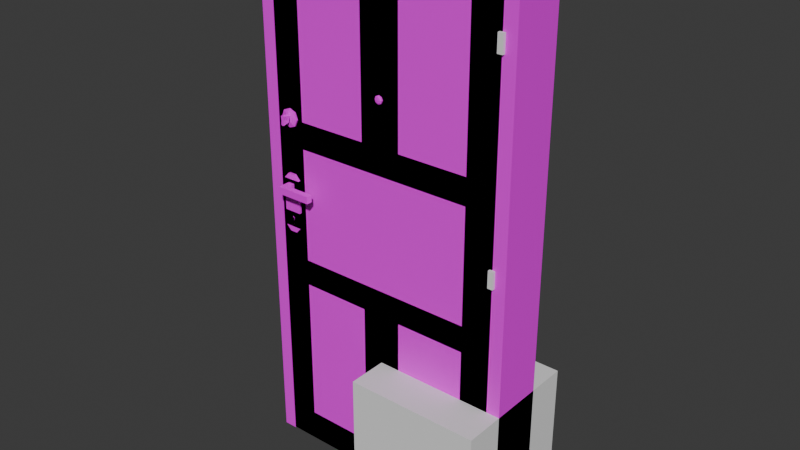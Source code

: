 # Source: doors.blend  (saved by Blender 4.3.32; exported with 4.5.12 LTS)
import bpy
from mathutils import Matrix  # noqa: F401  (used for matrix-valued properties, if any)

bpy.ops.wm.read_factory_settings(use_empty=True)
scene = bpy.context.scene
scene.name = 'Scene'

# ---- collections
col_references = bpy.data.collections.new('References'); scene.collection.children.link(col_references)
col_parts = bpy.data.collections.new('Parts'); scene.collection.children.link(col_parts)
col_export_ready = bpy.data.collections.new('Export Ready'); scene.collection.children.link(col_export_ready)

# ---- images (referenced by path relative to the original .blend; pixels are not part of the script)
import os
ASSET_DIR = os.environ.get("B2B_ASSET_DIR", "")  # directory of the original .blend (textures are referenced by path, not embedded)
HERE = os.path.dirname(os.path.abspath(__file__))  # packed textures are extracted next to this script under _unpacked/

def load_image(name, relpath, width, height, colorspace="sRGB"):
    """Load a texture the original file referenced (path relative to the .blend, or extracted next to this script)."""
    p = next((c for c in (os.path.join(HERE, relpath), os.path.join(ASSET_DIR, relpath)) if relpath and os.path.exists(c)), "")
    if p:
        img = bpy.data.images.load(p, check_existing=True)
        img.name = name
    else:  # same state as the original file: an image datablock whose file is absent (Cycles renders it pink)
        img = bpy.data.images.new(name, width, height)
        img.source = "FILE"
        img.filepath = "//" + (relpath or name)
    img.colorspace_settings.name = colorspace
    return img
img_pcity_common_palette_png = load_image('pcity_common_palette.png', 'pcity_common_palette.png', 1024, 1024, 'sRGB')

# ---- materials (node trees are filled in below, after node groups)
mat_material = bpy.data.materials.new('Material')

# ---- material node trees
mat_material.use_nodes = True; mat_material.node_tree.nodes.clear()
_N = mat_material.node_tree.nodes; _L = mat_material.node_tree.links
n0 = _N.new('ShaderNodeBsdfPrincipled'); n0.name = 'Principled BSDF'; n0.location = (10, 300)
n1 = _N.new('ShaderNodeOutputMaterial'); n1.name = 'Material Output'; n1.location = (300, 300)
n2 = _N.new('ShaderNodeTexImage'); n2.name = 'Image Texture'; n2.location = (-329, 196)
n2.image = img_pcity_common_palette_png
n2.interpolation = 'Closest'
_L.new(n0.outputs[0], n1.inputs[0])
_L.new(n2.outputs[0], n0.inputs[0])
n1.is_active_output = True

# ---- world
world_world = bpy.data.worlds.new('World'); scene.world = world_world
world_world.use_nodes = True; world_world.node_tree.nodes.clear()
_N = world_world.node_tree.nodes; _L = world_world.node_tree.links
n0 = _N.new('ShaderNodeOutputWorld'); n0.name = 'World Output'; n0.location = (300, 300)
n1 = _N.new('ShaderNodeBackground'); n1.name = 'Background'; n1.location = (10, 300)
n1.inputs[0].default_value = (0.05088, 0.05088, 0.05088, 1.0)
_L.new(n1.outputs[0], n0.inputs[0])
n0.is_active_output = True
world_world.color = (0.05088, 0.05088, 0.05088)
world_world.sun_shadow_jitter_overblur = 0.0

# ---- meshes
me_cube_001 = bpy.data.meshes.new('Cube.001')
me_cube_001.from_pydata([(-0.5, -0.5, -0.5), (-0.5, -0.5, 0.5), (-0.5, 0.5, -0.5), (-0.5, 0.5, 0.5), (0.5, -0.5, -0.5), (0.5, -0.5, 0.5), (0.5, 0.5, -0.5), (0.5, 0.5, 0.5)], [], [(0, 1, 3, 2), (2, 3, 7, 6), (6, 7, 5, 4), (4, 5, 1, 0), (2, 6, 4, 0), (7, 3, 1, 5)])
_uv = me_cube_001.uv_layers.new(name='UVMap')
_uv.uv.foreach_set('vector', [0.375, 0.0, 0.625, 0.0, 0.625, 0.25, 0.375, 0.25, 0.375, 0.25, 0.625, 0.25, 0.625, 0.5, 0.375, 0.5, 0.375, 0.5, 0.625, 0.5, 0.625, 0.75, 0.375, 0.75, 0.375, 0.75, 0.625, 0.75, 0.625, 1.0, 0.375, 1.0, 0.125, 0.5, 0.375, 0.5, 0.375, 0.75, 0.125, 0.75, 0.625, 0.5, 0.875, 0.5, 0.875, 0.75, 0.625, 0.75])
me_cube_001.update()
me_cube_004 = bpy.data.meshes.new('Cube.004')
me_cube_004.from_pydata([(-1.07, -0.1923, -0.1291), (-1.07, -0.1923, 3.129), (-1.07, -0.06051, -0.1291), (-1.07, -0.06051, 3.129), (0.07002, -0.1923, -0.1291), (0.07002, -0.1923, 3.129), (0.07002, -0.06051, -0.1291), (0.07002, -0.06051, 3.129), (-1.396, -0.2011, -0.4914), (-1.396, -0.2011, 3.391), (-1.396, -0.05173, 3.391), (-1.396, -0.05173, -0.4914), (0.396, -0.05173, -0.4914), (0.396, -0.05173, 3.391), (0.396, -0.2011, 3.391), (0.396, -0.2011, -0.4914), (-1.396, -0.2011, 0.8757), (-1.396, -0.2011, 2.124), (-1.396, -0.05173, 2.124), (-1.396, -0.05173, 0.8757), (0.396, -0.05173, 2.124), (0.396, -0.05173, 0.8757), (0.396, -0.2011, 2.124), (0.396, -0.2011, 0.8757), (-1.07, -0.1923, 0.7513), (-1.07, -0.1923, 2.248), (-1.07, -0.06051, 2.248), (-1.07, -0.06051, 0.7513), (0.07002, -0.06051, 2.248), (0.07002, -0.06051, 0.7513), (0.07002, -0.1923, 2.248), (0.07002, -0.1923, 0.7513), (-0.3485, -0.05173, -0.4914), (-0.6515, -0.05173, -0.4914), (-0.6515, -0.05173, 3.391), (-0.3485, -0.05173, 3.391), (-0.6515, -0.2011, -0.4914), (-0.3485, -0.2011, -0.4914), (-0.3485, -0.2011, 3.391), (-0.6515, -0.2011, 3.391), (-0.2366, -0.06051, -0.1291), (-0.7634, -0.06051, -0.1291), (-0.7634, -0.06051, 3.129), (-0.2366, -0.06051, 3.129), (-0.7634, -0.1923, -0.1291), (-0.2366, -0.1923, -0.1291), (-0.2366, -0.1923, 3.129), (-0.7634, -0.1923, 3.129), (-0.2366, -0.1923, 0.7513), (-0.7634, -0.1923, 0.7513), (-0.2366, -0.1923, 2.248), (-0.7634, -0.1923, 2.248), (-0.7634, -0.06051, 0.7513), (-0.2366, -0.06051, 0.7513), (-0.7634, -0.06051, 2.248), (-0.2366, -0.06051, 2.248), (-1.396, -0.2011, 1.073), (-1.396, -0.2011, 1.927), (-1.396, -0.05173, 1.927), (-1.396, -0.05173, 1.073), (0.396, -0.05173, 1.927), (0.396, -0.05173, 1.073), (0.396, -0.2011, 1.927), (0.396, -0.2011, 1.073), (-1.07, -0.1923, 1.197), (-1.07, -0.1923, 1.802), (-1.07, -0.06051, 1.802), (-1.07, -0.06051, 1.197), (0.07002, -0.06051, 1.802), (0.07002, -0.06051, 1.197), (0.07002, -0.1923, 1.802), (0.07002, -0.1923, 1.197), (-0.6515, -0.06051, 1.802), (-0.6515, -0.06051, 1.197), (-0.3485, -0.06051, 1.802), (-0.3485, -0.06051, 1.197), (-0.3485, -0.1923, 1.802), (-0.3485, -0.1923, 1.197), (-0.6515, -0.1923, 1.802), (-0.6515, -0.1923, 1.197), (-1.182, -0.2011, 2.124), (-1.182, -0.2011, 3.253), (-1.182, -0.05173, 0.8757), (-1.182, -0.05173, -0.2535), (-0.6515, -0.05173, -0.2535), (-0.3485, -0.05173, 3.253), (0.182, -0.05173, 3.253), (0.182, -0.05173, 0.8757), (0.182, -0.05173, -0.2535), (0.182, -0.2011, 0.8757), (0.182, -0.2011, -0.2535), (-0.3485, -0.2011, -0.2535), (-0.6515, -0.2011, 3.253), (-1.182, -0.2011, -0.2535), (-1.182, -0.2011, 0.8757), (-1.182, -0.05173, 3.253), (-1.182, -0.05173, 2.124), (0.182, -0.05173, 2.124), (0.182, -0.2011, 3.253), (0.182, -0.2011, 2.124), (-0.6515, -0.2011, 0.8757), (-0.6515, -0.2011, 2.124), (-0.3485, -0.05173, 0.8757), (-0.3485, -0.05173, 2.124), (-0.3485, -0.05173, -0.2535), (-0.6515, -0.05173, 3.253), (-0.6515, -0.2011, -0.2535), (-0.3485, -0.2011, 3.253), (-0.3485, -0.2011, 0.8757), (-0.3485, -0.2011, 2.124), (-0.6515, -0.05173, 0.8757), (-0.6515, -0.05173, 2.124), (-1.182, -0.2011, 1.073), (-1.182, -0.2011, 1.927), (-1.182, -0.05173, 1.927), (-1.182, -0.05173, 1.073), (0.182, -0.05173, 1.927), (0.182, -0.05173, 1.073), (0.182, -0.2011, 1.927), (0.182, -0.2011, 1.073), (-0.3485, -0.2011, 1.073), (-0.6515, -0.2011, 1.073), (-0.3485, -0.2011, 1.927), (-0.6515, -0.2011, 1.927), (-0.6515, -0.05173, 1.073), (-0.3485, -0.05173, 1.073), (-0.6515, -0.05173, 1.927), (-0.3485, -0.05173, 1.927), (-1.124, -0.1769, 2.188), (-1.124, -0.1769, 3.189), (-1.124, -0.07592, 0.8117), (-1.124, -0.07592, -0.1896), (-0.709, -0.07592, -0.1896), (-0.291, -0.07592, 3.189), (0.1244, -0.07592, 3.189), (0.1244, -0.07592, 0.8117), (0.1244, -0.07592, -0.1896), (0.1244, -0.1769, 0.8117), (0.1244, -0.1769, -0.1896), (-0.291, -0.1769, -0.1896), (-0.709, -0.1769, 3.189), (-1.124, -0.1769, -0.1896), (-1.124, -0.1769, 0.8117), (-1.124, -0.07592, 3.189), (-1.124, -0.07592, 2.188), (0.1244, -0.07592, 2.188), (0.1244, -0.1769, 3.189), (0.1244, -0.1769, 2.188), (-0.709, -0.1769, 0.8117), (-0.709, -0.1769, 2.188), (-0.291, -0.07592, 0.8117), (-0.291, -0.07592, 2.188), (-0.291, -0.07592, -0.1896), (-0.709, -0.07592, 3.189), (-0.709, -0.1769, -0.1896), (-0.291, -0.1769, 3.189), (-0.291, -0.1769, 0.8117), (-0.291, -0.1769, 2.188), (-0.709, -0.07592, 0.8117), (-0.709, -0.07592, 2.188), (-1.124, -0.1769, 1.137), (-1.124, -0.1769, 1.863), (-1.124, -0.07592, 1.863), (-1.124, -0.07592, 1.137), (0.1244, -0.07592, 1.863), (0.1244, -0.07592, 1.137), (0.1244, -0.1769, 1.863), (0.1244, -0.1769, 1.137), (-0.3485, -0.1769, 1.137), (-0.6515, -0.1769, 1.137), (-0.3485, -0.1769, 1.863), (-0.6515, -0.1769, 1.863), (-0.6515, -0.07592, 1.137), (-0.3485, -0.07592, 1.137), (-0.6515, -0.07592, 1.863), (-0.3485, -0.07592, 1.863)], [], [(17, 9, 10, 18), (55, 43, 7, 28), (20, 13, 14, 22), (51, 47, 1, 25), (32, 12, 15, 37), (34, 10, 9, 39), (80, 81, 9, 17), (82, 83, 11, 19), (104, 88, 12, 32), (105, 95, 10, 34), (97, 86, 13, 20), (89, 90, 15, 23), (106, 93, 8, 36), (107, 98, 14, 38), (98, 99, 22, 14), (119, 89, 23, 63), (88, 87, 21, 12), (116, 97, 20, 60), (95, 96, 18, 10), (115, 82, 19, 59), (93, 94, 16, 8), (113, 80, 17, 57), (44, 49, 24, 0), (123, 101, 80, 113), (12, 21, 23, 15), (60, 20, 22, 62), (40, 53, 29, 6), (127, 103, 97, 116), (8, 16, 19, 11), (57, 17, 18, 58), (114, 96, 111, 126), (126, 111, 103, 127), (2, 27, 52, 41), (84, 110, 102, 104), (118, 99, 109, 122), (122, 109, 101, 123), (4, 31, 48, 45), (91, 108, 100, 106), (81, 92, 39, 9), (92, 107, 38, 39), (90, 91, 37, 15), (91, 106, 36, 37), (86, 85, 35, 13), (85, 105, 34, 35), (83, 84, 33, 11), (84, 104, 32, 33), (13, 35, 38, 14), (35, 34, 39, 38), (11, 33, 36, 8), (33, 32, 37, 36), (30, 5, 46, 50), (109, 107, 92, 101), (26, 3, 42, 54), (111, 105, 85, 103), (108, 120, 121, 100), (89, 119, 120, 108), (110, 124, 125, 102), (82, 115, 124, 110), (16, 56, 59, 19), (56, 57, 58, 59), (102, 125, 117, 87), (72, 74, 68, 69, 75, 73, 67, 66), (21, 61, 63, 23), (61, 60, 62, 63), (100, 121, 112, 94), (76, 78, 65, 64, 79, 77, 71, 70), (94, 112, 56, 16), (112, 113, 57, 56), (96, 114, 58, 18), (114, 115, 59, 58), (87, 117, 61, 21), (117, 116, 60, 61), (99, 118, 62, 22), (118, 119, 63, 62), (128, 129, 81, 80), (130, 131, 83, 82), (131, 132, 84, 83), (134, 133, 85, 86), (136, 135, 87, 88), (137, 138, 90, 89), (138, 139, 91, 90), (129, 140, 92, 81), (141, 142, 94, 93), (143, 144, 96, 95), (145, 134, 86, 97), (146, 147, 99, 98), (142, 148, 100, 94), (149, 128, 80, 101), (135, 150, 102, 87), (151, 145, 97, 103), (152, 136, 88, 104), (153, 143, 95, 105), (154, 141, 93, 106), (155, 146, 98, 107), (156, 137, 89, 108), (147, 157, 109, 99), (158, 130, 82, 110), (144, 159, 111, 96), (132, 158, 110, 84), (150, 152, 104, 102), (139, 156, 108, 91), (148, 154, 106, 100), (157, 155, 107, 109), (140, 149, 101, 92), (159, 153, 105, 111), (133, 151, 103, 85), (160, 161, 113, 112), (162, 163, 115, 114), (165, 164, 116, 117), (166, 167, 119, 118), (168, 169, 121, 120), (171, 170, 122, 123), (167, 168, 120, 119), (170, 166, 118, 122), (172, 173, 125, 124), (175, 174, 126, 127), (163, 172, 124, 115), (174, 162, 114, 126), (173, 165, 117, 125), (164, 175, 127, 116), (169, 160, 112, 121), (161, 171, 123, 113), (25, 1, 129, 128), (27, 2, 131, 130), (2, 41, 132, 131), (7, 43, 133, 134), (6, 29, 135, 136), (31, 4, 138, 137), (4, 45, 139, 138), (1, 47, 140, 129), (0, 24, 142, 141), (3, 26, 144, 143), (28, 7, 134, 145), (5, 30, 147, 146), (24, 49, 148, 142), (51, 25, 128, 149), (29, 53, 150, 135), (55, 28, 145, 151), (40, 6, 136, 152), (42, 3, 143, 153), (44, 0, 141, 154), (46, 5, 146, 155), (48, 31, 137, 156), (30, 50, 157, 147), (52, 27, 130, 158), (26, 54, 159, 144), (41, 52, 158, 132), (53, 40, 152, 150), (45, 48, 156, 139), (49, 44, 154, 148), (50, 46, 155, 157), (47, 51, 149, 140), (54, 42, 153, 159), (43, 55, 151, 133), (64, 65, 161, 160), (66, 67, 163, 162), (69, 68, 164, 165), (70, 71, 167, 166), (77, 79, 169, 168), (78, 76, 170, 171), (71, 77, 168, 167), (76, 70, 166, 170), (73, 75, 173, 172), (74, 72, 174, 175), (67, 73, 172, 163), (72, 66, 162, 174), (75, 69, 165, 173), (68, 74, 175, 164), (79, 64, 160, 169), (65, 78, 171, 161)])
_uv = me_cube_004.uv_layers.new(name='UVMap')
_uv.uv.foreach_set('vector', [0.4895, 0.5542, 0.4895, 0.5675, 0.488, 0.5675, 0.488, 0.5542, 0.4753, 0.5556, 0.4753, 0.5641, 0.472, 0.5641, 0.472, 0.5556, 0.491, 0.5542, 0.491, 0.5675, 0.4895, 0.5675, 0.4895, 0.5542, 0.4556, 0.5556, 0.4556, 0.5641, 0.4523, 0.5641, 0.4523, 0.5556, 0.4925, 0.54, 0.4925, 0.5481, 0.491, 0.5481, 0.491, 0.54, 0.491, 0.5562, 0.491, 0.5481, 0.4925, 0.5481, 0.4925, 0.5562, 0.451, 0.5543, 0.451, 0.5654, 0.4486, 0.5678, 0.4487, 0.5543, 0.4856, 0.5421, 0.4857, 0.531, 0.488, 0.5287, 0.488, 0.5421, 0.4765, 0.531, 0.4707, 0.531, 0.4684, 0.5287, 0.4765, 0.5287, 0.4798, 0.5654, 0.4857, 0.5654, 0.488, 0.5678, 0.4798, 0.5678, 0.4707, 0.5543, 0.4707, 0.5654, 0.4683, 0.5677, 0.4684, 0.5543, 0.4659, 0.5421, 0.4659, 0.531, 0.4683, 0.5287, 0.4682, 0.5421, 0.4568, 0.531, 0.451, 0.531, 0.4486, 0.5287, 0.4568, 0.5287, 0.4601, 0.5654, 0.466, 0.5654, 0.4683, 0.5677, 0.4601, 0.5678, 0.466, 0.5654, 0.4659, 0.5543, 0.4682, 0.5543, 0.4683, 0.5677, 0.4659, 0.544, 0.4659, 0.5421, 0.4682, 0.5421, 0.4682, 0.544, 0.4707, 0.531, 0.4707, 0.5421, 0.4684, 0.5421, 0.4684, 0.5287, 0.4707, 0.5524, 0.4707, 0.5543, 0.4684, 0.5543, 0.4684, 0.5524, 0.4857, 0.5654, 0.4857, 0.5543, 0.488, 0.5543, 0.488, 0.5678, 0.4856, 0.544, 0.4856, 0.5421, 0.488, 0.5421, 0.488, 0.544, 0.451, 0.531, 0.451, 0.5421, 0.4487, 0.5421, 0.4486, 0.5287, 0.451, 0.5524, 0.451, 0.5543, 0.4487, 0.5543, 0.4487, 0.5524, 0.4555, 0.5323, 0.4555, 0.5408, 0.4523, 0.5408, 0.4522, 0.5323, 0.4568, 0.5525, 0.4568, 0.5544, 0.451, 0.5543, 0.451, 0.5524, 0.491, 0.5287, 0.491, 0.542, 0.4895, 0.542, 0.4895, 0.5287, 0.491, 0.5523, 0.491, 0.5542, 0.4895, 0.5542, 0.4895, 0.5523, 0.4753, 0.5323, 0.4753, 0.5408, 0.472, 0.5408, 0.472, 0.5323, 0.4765, 0.5525, 0.4765, 0.5544, 0.4707, 0.5543, 0.4707, 0.5524, 0.4895, 0.5287, 0.4895, 0.542, 0.488, 0.542, 0.488, 0.5287, 0.4895, 0.5523, 0.4895, 0.5542, 0.488, 0.5542, 0.488, 0.5523, 0.4856, 0.5524, 0.4857, 0.5543, 0.4798, 0.5544, 0.4798, 0.5525, 0.4798, 0.5525, 0.4798, 0.5544, 0.4765, 0.5544, 0.4765, 0.5525, 0.4844, 0.5323, 0.4844, 0.5408, 0.4811, 0.5408, 0.4811, 0.5323, 0.4798, 0.531, 0.4798, 0.542, 0.4766, 0.542, 0.4765, 0.531, 0.4659, 0.5524, 0.4659, 0.5543, 0.4601, 0.5544, 0.4601, 0.5525, 0.4601, 0.5525, 0.4601, 0.5544, 0.4568, 0.5544, 0.4568, 0.5525, 0.4647, 0.5323, 0.4646, 0.5408, 0.4614, 0.5408, 0.4614, 0.5323, 0.4601, 0.531, 0.4601, 0.5421, 0.4568, 0.542, 0.4568, 0.531, 0.451, 0.5654, 0.4568, 0.5654, 0.4568, 0.5678, 0.4486, 0.5678, 0.4568, 0.5654, 0.4601, 0.5654, 0.4601, 0.5678, 0.4568, 0.5678, 0.4659, 0.531, 0.4601, 0.531, 0.4601, 0.5287, 0.4683, 0.5287, 0.4601, 0.531, 0.4568, 0.531, 0.4568, 0.5287, 0.4601, 0.5287, 0.4707, 0.5654, 0.4765, 0.5654, 0.4765, 0.5678, 0.4683, 0.5677, 0.4765, 0.5654, 0.4798, 0.5654, 0.4798, 0.5678, 0.4765, 0.5678, 0.4857, 0.531, 0.4798, 0.531, 0.4798, 0.5287, 0.488, 0.5287, 0.4798, 0.531, 0.4765, 0.531, 0.4765, 0.5287, 0.4798, 0.5287, 0.491, 0.5676, 0.491, 0.5595, 0.4925, 0.5595, 0.4925, 0.5676, 0.491, 0.5595, 0.491, 0.5562, 0.4925, 0.5562, 0.4925, 0.5595, 0.4925, 0.5287, 0.4925, 0.5368, 0.491, 0.5368, 0.491, 0.5287, 0.4925, 0.5368, 0.4925, 0.54, 0.491, 0.54, 0.491, 0.5368, 0.4647, 0.5556, 0.4647, 0.5641, 0.4614, 0.5641, 0.4614, 0.5556, 0.4601, 0.5544, 0.4601, 0.5654, 0.4568, 0.5654, 0.4568, 0.5544, 0.4844, 0.5556, 0.4844, 0.5641, 0.4811, 0.5641, 0.4811, 0.5556, 0.4798, 0.5544, 0.4798, 0.5654, 0.4765, 0.5654, 0.4765, 0.5544, 0.4601, 0.5421, 0.4601, 0.544, 0.4568, 0.544, 0.4568, 0.542, 0.4659, 0.5421, 0.4659, 0.544, 0.4601, 0.544, 0.4601, 0.5421, 0.4798, 0.542, 0.4798, 0.544, 0.4766, 0.544, 0.4766, 0.542, 0.4856, 0.5421, 0.4856, 0.544, 0.4798, 0.544, 0.4798, 0.542, 0.4895, 0.542, 0.4895, 0.5439, 0.488, 0.5439, 0.488, 0.542, 0.4895, 0.5439, 0.4895, 0.5523, 0.488, 0.5523, 0.488, 0.5439, 0.4766, 0.542, 0.4766, 0.544, 0.4708, 0.544, 0.4707, 0.5421, 0.4798, 0.5512, 0.4765, 0.5512, 0.472, 0.5511, 0.472, 0.5453, 0.4766, 0.5452, 0.4798, 0.5452, 0.4844, 0.5453, 0.4844, 0.5511, 0.491, 0.542, 0.491, 0.5439, 0.4895, 0.5439, 0.4895, 0.542, 0.491, 0.5439, 0.491, 0.5523, 0.4895, 0.5523, 0.4895, 0.5439, 0.4568, 0.542, 0.4568, 0.544, 0.451, 0.544, 0.451, 0.5421, 0.4601, 0.5512, 0.4568, 0.5512, 0.4523, 0.5511, 0.4523, 0.5453, 0.4568, 0.5452, 0.4601, 0.5452, 0.4646, 0.5453, 0.4646, 0.5511, 0.451, 0.5421, 0.451, 0.544, 0.4487, 0.544, 0.4487, 0.5421, 0.451, 0.544, 0.451, 0.5524, 0.4487, 0.5524, 0.4487, 0.544, 0.4857, 0.5543, 0.4856, 0.5524, 0.488, 0.5524, 0.488, 0.5543, 0.4856, 0.5524, 0.4856, 0.544, 0.488, 0.544, 0.488, 0.5524, 0.4707, 0.5421, 0.4708, 0.544, 0.4684, 0.544, 0.4684, 0.5421, 0.4708, 0.544, 0.4707, 0.5524, 0.4684, 0.5524, 0.4684, 0.544, 0.4659, 0.5543, 0.4659, 0.5524, 0.4682, 0.5524, 0.4682, 0.5543, 0.4659, 0.5524, 0.4659, 0.544, 0.4682, 0.544, 0.4682, 0.5524, 0.4517, 0.555, 0.4516, 0.5647, 0.451, 0.5654, 0.451, 0.5543, 0.485, 0.5414, 0.485, 0.5317, 0.4857, 0.531, 0.4856, 0.5421, 0.485, 0.5317, 0.4805, 0.5317, 0.4798, 0.531, 0.4857, 0.531, 0.4714, 0.5647, 0.4759, 0.5647, 0.4765, 0.5654, 0.4707, 0.5654, 0.4714, 0.5317, 0.4714, 0.5414, 0.4707, 0.5421, 0.4707, 0.531, 0.4652, 0.5414, 0.4653, 0.5317, 0.4659, 0.531, 0.4659, 0.5421, 0.4653, 0.5317, 0.4608, 0.5317, 0.4601, 0.531, 0.4659, 0.531, 0.4516, 0.5647, 0.4562, 0.5648, 0.4568, 0.5654, 0.451, 0.5654, 0.4516, 0.5317, 0.4517, 0.5414, 0.451, 0.5421, 0.451, 0.531, 0.485, 0.5648, 0.485, 0.555, 0.4857, 0.5543, 0.4857, 0.5654, 0.4714, 0.555, 0.4714, 0.5647, 0.4707, 0.5654, 0.4707, 0.5543, 0.4653, 0.5647, 0.4653, 0.555, 0.4659, 0.5543, 0.466, 0.5654, 0.4517, 0.5414, 0.4561, 0.5414, 0.4568, 0.542, 0.451, 0.5421, 0.4562, 0.555, 0.4517, 0.555, 0.451, 0.5543, 0.4568, 0.5544, 0.4714, 0.5414, 0.4759, 0.5414, 0.4766, 0.542, 0.4707, 0.5421, 0.4759, 0.555, 0.4714, 0.555, 0.4707, 0.5543, 0.4765, 0.5544, 0.4759, 0.5317, 0.4714, 0.5317, 0.4707, 0.531, 0.4765, 0.531, 0.4805, 0.5647, 0.485, 0.5648, 0.4857, 0.5654, 0.4798, 0.5654, 0.4561, 0.5317, 0.4516, 0.5317, 0.451, 0.531, 0.4568, 0.531, 0.4608, 0.5647, 0.4653, 0.5647, 0.466, 0.5654, 0.4601, 0.5654, 0.4608, 0.5414, 0.4652, 0.5414, 0.4659, 0.5421, 0.4601, 0.5421, 0.4653, 0.555, 0.4608, 0.555, 0.4601, 0.5544, 0.4659, 0.5543, 0.4805, 0.5414, 0.485, 0.5414, 0.4856, 0.5421, 0.4798, 0.542, 0.485, 0.555, 0.4805, 0.555, 0.4798, 0.5544, 0.4857, 0.5543, 0.4805, 0.5317, 0.4805, 0.5414, 0.4798, 0.542, 0.4798, 0.531, 0.4759, 0.5414, 0.4759, 0.5317, 0.4765, 0.531, 0.4766, 0.542, 0.4608, 0.5317, 0.4608, 0.5414, 0.4601, 0.5421, 0.4601, 0.531, 0.4561, 0.5414, 0.4561, 0.5317, 0.4568, 0.531, 0.4568, 0.542, 0.4608, 0.555, 0.4608, 0.5647, 0.4601, 0.5654, 0.4601, 0.5544, 0.4562, 0.5648, 0.4562, 0.555, 0.4568, 0.5544, 0.4568, 0.5654, 0.4805, 0.555, 0.4805, 0.5647, 0.4798, 0.5654, 0.4798, 0.5544, 0.4759, 0.5647, 0.4759, 0.555, 0.4765, 0.5544, 0.4765, 0.5654, 0.4517, 0.5447, 0.4517, 0.5517, 0.451, 0.5524, 0.451, 0.544, 0.485, 0.5517, 0.485, 0.5447, 0.4856, 0.544, 0.4856, 0.5524, 0.4714, 0.5447, 0.4714, 0.5517, 0.4707, 0.5524, 0.4708, 0.544, 0.4652, 0.5517, 0.4652, 0.5447, 0.4659, 0.544, 0.4659, 0.5524, 0.4601, 0.5446, 0.4568, 0.5446, 0.4568, 0.544, 0.4601, 0.544, 0.4568, 0.5518, 0.4601, 0.5518, 0.4601, 0.5525, 0.4568, 0.5525, 0.4652, 0.5447, 0.4601, 0.5446, 0.4601, 0.544, 0.4659, 0.544, 0.4601, 0.5518, 0.4652, 0.5517, 0.4659, 0.5524, 0.4601, 0.5525, 0.4798, 0.5446, 0.4766, 0.5446, 0.4766, 0.544, 0.4798, 0.544, 0.4765, 0.5518, 0.4798, 0.5518, 0.4798, 0.5525, 0.4765, 0.5525, 0.485, 0.5447, 0.4798, 0.5446, 0.4798, 0.544, 0.4856, 0.544, 0.4798, 0.5518, 0.485, 0.5517, 0.4856, 0.5524, 0.4798, 0.5525, 0.4766, 0.5446, 0.4714, 0.5447, 0.4708, 0.544, 0.4766, 0.544, 0.4714, 0.5517, 0.4765, 0.5518, 0.4765, 0.5525, 0.4707, 0.5524, 0.4568, 0.5446, 0.4517, 0.5447, 0.451, 0.544, 0.4568, 0.544, 0.4517, 0.5517, 0.4568, 0.5518, 0.4568, 0.5525, 0.451, 0.5524, 0.4523, 0.5556, 0.4523, 0.5641, 0.4516, 0.5647, 0.4517, 0.555, 0.4844, 0.5408, 0.4844, 0.5323, 0.485, 0.5317, 0.485, 0.5414, 0.4844, 0.5323, 0.4811, 0.5323, 0.4805, 0.5317, 0.485, 0.5317, 0.472, 0.5641, 0.4753, 0.5641, 0.4759, 0.5647, 0.4714, 0.5647, 0.472, 0.5323, 0.472, 0.5408, 0.4714, 0.5414, 0.4714, 0.5317, 0.4646, 0.5408, 0.4647, 0.5323, 0.4653, 0.5317, 0.4652, 0.5414, 0.4647, 0.5323, 0.4614, 0.5323, 0.4608, 0.5317, 0.4653, 0.5317, 0.4523, 0.5641, 0.4556, 0.5641, 0.4562, 0.5648, 0.4516, 0.5647, 0.4522, 0.5323, 0.4523, 0.5408, 0.4517, 0.5414, 0.4516, 0.5317, 0.4844, 0.5641, 0.4844, 0.5556, 0.485, 0.555, 0.485, 0.5648, 0.472, 0.5556, 0.472, 0.5641, 0.4714, 0.5647, 0.4714, 0.555, 0.4647, 0.5641, 0.4647, 0.5556, 0.4653, 0.555, 0.4653, 0.5647, 0.4523, 0.5408, 0.4555, 0.5408, 0.4561, 0.5414, 0.4517, 0.5414, 0.4556, 0.5556, 0.4523, 0.5556, 0.4517, 0.555, 0.4562, 0.555, 0.472, 0.5408, 0.4753, 0.5408, 0.4759, 0.5414, 0.4714, 0.5414, 0.4753, 0.5556, 0.472, 0.5556, 0.4714, 0.555, 0.4759, 0.555, 0.4753, 0.5323, 0.472, 0.5323, 0.4714, 0.5317, 0.4759, 0.5317, 0.4811, 0.5641, 0.4844, 0.5641, 0.485, 0.5648, 0.4805, 0.5647, 0.4555, 0.5323, 0.4522, 0.5323, 0.4516, 0.5317, 0.4561, 0.5317, 0.4614, 0.5641, 0.4647, 0.5641, 0.4653, 0.5647, 0.4608, 0.5647, 0.4614, 0.5408, 0.4646, 0.5408, 0.4652, 0.5414, 0.4608, 0.5414, 0.4647, 0.5556, 0.4614, 0.5556, 0.4608, 0.555, 0.4653, 0.555, 0.4811, 0.5408, 0.4844, 0.5408, 0.485, 0.5414, 0.4805, 0.5414, 0.4844, 0.5556, 0.4811, 0.5556, 0.4805, 0.555, 0.485, 0.555, 0.4811, 0.5323, 0.4811, 0.5408, 0.4805, 0.5414, 0.4805, 0.5317, 0.4753, 0.5408, 0.4753, 0.5323, 0.4759, 0.5317, 0.4759, 0.5414, 0.4614, 0.5323, 0.4614, 0.5408, 0.4608, 0.5414, 0.4608, 0.5317, 0.4555, 0.5408, 0.4555, 0.5323, 0.4561, 0.5317, 0.4561, 0.5414, 0.4614, 0.5556, 0.4614, 0.5641, 0.4608, 0.5647, 0.4608, 0.555, 0.4556, 0.5641, 0.4556, 0.5556, 0.4562, 0.555, 0.4562, 0.5648, 0.4811, 0.5556, 0.4811, 0.5641, 0.4805, 0.5647, 0.4805, 0.555, 0.4753, 0.5641, 0.4753, 0.5556, 0.4759, 0.555, 0.4759, 0.5647, 0.4523, 0.5453, 0.4523, 0.5511, 0.4517, 0.5517, 0.4517, 0.5447, 0.4844, 0.5511, 0.4844, 0.5453, 0.485, 0.5447, 0.485, 0.5517, 0.472, 0.5453, 0.472, 0.5511, 0.4714, 0.5517, 0.4714, 0.5447, 0.4646, 0.5511, 0.4646, 0.5453, 0.4652, 0.5447, 0.4652, 0.5517, 0.4601, 0.5452, 0.4568, 0.5452, 0.4568, 0.5446, 0.4601, 0.5446, 0.4568, 0.5512, 0.4601, 0.5512, 0.4601, 0.5518, 0.4568, 0.5518, 0.4646, 0.5453, 0.4601, 0.5452, 0.4601, 0.5446, 0.4652, 0.5447, 0.4601, 0.5512, 0.4646, 0.5511, 0.4652, 0.5517, 0.4601, 0.5518, 0.4798, 0.5452, 0.4766, 0.5452, 0.4766, 0.5446, 0.4798, 0.5446, 0.4765, 0.5512, 0.4798, 0.5512, 0.4798, 0.5518, 0.4765, 0.5518, 0.4844, 0.5453, 0.4798, 0.5452, 0.4798, 0.5446, 0.485, 0.5447, 0.4798, 0.5512, 0.4844, 0.5511, 0.485, 0.5517, 0.4798, 0.5518, 0.4766, 0.5452, 0.472, 0.5453, 0.4714, 0.5447, 0.4766, 0.5446, 0.472, 0.5511, 0.4765, 0.5512, 0.4765, 0.5518, 0.4714, 0.5517, 0.4568, 0.5452, 0.4523, 0.5453, 0.4517, 0.5447, 0.4568, 0.5446, 0.4523, 0.5511, 0.4568, 0.5512, 0.4568, 0.5518, 0.4517, 0.5517])
me_cube_004.materials.append(mat_material)
me_cube_004.use_paint_bone_selection = False
me_cube_004.use_paint_mask_vertex = True
me_cube_004.update()
me_cube_007 = bpy.data.meshes.new('Cube.007')
me_cube_007.from_pydata([(-1.296, -0.02572, 1.338), (-1.301, -0.02572, 1.348), (-1.317, -0.221, 1.722), (-1.354, -0.1738, 1.653), (-1.354, -0.07893, 1.653), (-1.317, -0.03178, 1.722), (-1.296, -0.03178, 1.338), (-1.282, -0.02572, 1.338), (-1.277, -0.2271, 1.371), (-1.301, -0.2271, 1.348), (-1.224, -0.221, 1.681), (-1.261, -0.221, 1.722), (-1.261, -0.03178, 1.722), (-1.224, -0.03178, 1.681), (-1.277, -0.03178, 1.348), (-1.296, -0.2271, 1.338), (-1.304, -0.221, 1.391), (-1.274, -0.221, 1.391), (-1.304, -0.03178, 1.391), (-1.282, -0.2271, 1.338), (-1.354, -0.1738, 1.558), (-1.354, -0.07893, 1.558), (-1.224, -0.03178, 1.558), (-1.224, -0.221, 1.558), (-1.354, -0.221, 1.435), (-1.224, -0.221, 1.435), (-1.354, -0.03178, 1.435), (-1.224, -0.03178, 1.435), (-1.224, -0.221, 1.318), (-1.261, -0.221, 1.277), (-1.261, -0.03178, 1.277), (-1.224, -0.03178, 1.318), (-1.317, -0.221, 1.277), (-1.354, -0.1738, 1.346), (-1.354, -0.07893, 1.346), (-1.317, -0.03178, 1.277), (-1.224, -0.221, 1.377), (-1.224, -0.03178, 1.377), (-1.277, -0.2271, 1.348), (-1.277, -0.03178, 1.371), (-1.354, -0.1738, 1.377), (-1.354, -0.07893, 1.377), (-1.301, -0.221, 1.371), (-1.301, -0.03178, 1.371), (-1.289, -0.03178, 1.456), (-1.289, -0.03178, 1.558), (-1.274, -0.02572, 1.391), (-1.289, -0.221, 1.456), (-1.289, -0.221, 1.558), (-1.289, -0.221, 1.401), (-1.289, -0.02572, 1.401), (-1.301, -0.02572, 1.371), (-1.289, -0.03178, 1.401), (-1.274, -0.03178, 1.391), (-1.277, -0.221, 1.348), (-1.282, -0.221, 1.338), (-1.282, -0.03178, 1.338), (-1.304, -0.02572, 1.391), (-1.296, -0.221, 1.338), (-1.301, -0.221, 1.348), (-1.301, -0.03178, 1.348), (-1.301, -0.2271, 1.371), (-1.304, -0.2271, 1.391), (-1.277, -0.221, 1.371), (-1.277, -0.02572, 1.348), (-1.277, -0.02572, 1.371), (-1.274, -0.2271, 1.391), (-1.289, -0.2271, 1.401), (-1.354, -0.221, 1.318), (-1.354, -0.03178, 1.318), (-1.354, -0.03178, 1.681), (-1.354, -0.221, 1.681), (-1.354, -0.221, 1.377), (-1.354, -0.03178, 1.377), (-1.354, -0.221, 1.558), (-1.354, -0.1738, 1.435), (-1.354, -0.03178, 1.558), (-1.354, -0.07893, 1.435), (-1.403, -0.1738, 1.435), (-1.403, -0.07893, 1.435), (-1.403, -0.1738, 1.558), (-1.403, -0.07893, 1.558), (-1.403, -0.1738, 1.377), (-1.403, -0.07893, 1.377), (-1.403, -0.1738, 1.346), (-1.403, -0.07893, 1.346), (-1.403, -0.07893, 1.653), (-1.403, -0.1738, 1.653)], [], [(4, 21, 81, 86), (23, 25, 27, 22), (34, 33, 84, 85), (56, 6, 0, 7), (29, 32, 35, 30), (2, 11, 12, 5), (36, 28, 31, 37), (2, 71, 74, 48, 23, 10, 11), (12, 11, 10, 13), (29, 30, 31, 28), (68, 69, 35, 32), (2, 5, 70, 71), (55, 54, 38, 19), (41, 34, 85, 83), (10, 23, 22, 13), (22, 45, 76, 70, 5, 12, 13), (47, 25, 23, 48), (45, 22, 27, 44), (49, 17, 25, 47), (52, 18, 26, 44), (54, 55, 29, 28), (56, 14, 31, 30), (58, 59, 68, 32), (60, 6, 35, 69), (42, 16, 24, 72), (55, 58, 32, 29), (63, 54, 28, 36), (6, 56, 30, 35), (43, 60, 69, 73), (39, 53, 27, 37), (14, 39, 37, 31), (17, 63, 36, 25), (25, 36, 37, 27), (18, 43, 73, 26), (59, 42, 72, 68), (20, 3, 87, 80), (53, 52, 44, 27), (76, 45, 44, 26), (16, 49, 47, 24), (24, 47, 48, 74), (60, 43, 51, 1), (17, 49, 67, 66), (63, 17, 66, 8), (42, 59, 9, 61), (52, 53, 46, 50), (43, 18, 57, 51), (6, 60, 1, 0), (39, 14, 64, 65), (16, 42, 61, 62), (58, 55, 19, 15), (18, 52, 50, 57), (14, 56, 7, 64), (54, 63, 8, 38), (53, 39, 65, 46), (49, 16, 62, 67), (59, 58, 15, 9), (62, 61, 9, 15, 19, 38, 8, 66, 67), (0, 1, 51, 57, 50, 46, 65, 64, 7), (33, 34, 69, 68), (4, 3, 71, 70), (40, 33, 68, 72), (34, 41, 73, 69), (20, 75, 24, 74), (77, 21, 76, 26), (3, 20, 74, 71), (21, 4, 70, 76), (75, 40, 72, 24), (41, 77, 26, 73), (82, 78, 79, 83), (80, 87, 86, 81), (78, 80, 81, 79), (84, 82, 83, 85), (75, 20, 80, 78), (3, 4, 86, 87), (40, 75, 78, 82), (21, 77, 79, 81), (33, 40, 82, 84), (77, 41, 83, 79)])
_uv = me_cube_007.uv_layers.new(name='UVMap')
_uv.uv.foreach_set('vector', [0.5345, 0.9199, 0.5357, 0.9241, 0.5337, 0.9244, 0.5333, 0.922, 0.5374, 0.9268, 0.5374, 0.9225, 0.544, 0.9225, 0.544, 0.9268, 0.5347, 0.932, 0.5303, 0.9321, 0.5315, 0.9304, 0.5332, 0.9306, 0.2085, 0.9294, 0.2092, 0.9294, 0.209, 0.9296, 0.2086, 0.9296, 0.5295, 0.9333, 0.5316, 0.9333, 0.5316, 0.9399, 0.5295, 0.9399, 0.5195, 0.934, 0.5216, 0.934, 0.5216, 0.9406, 0.5195, 0.9406, 0.5374, 0.9205, 0.5374, 0.9185, 0.544, 0.9185, 0.544, 0.9205, 0.5189, 0.934, 0.5175, 0.9325, 0.5175, 0.9283, 0.52, 0.9283, 0.5225, 0.9283, 0.5225, 0.9325, 0.5211, 0.934, 0.5216, 0.9406, 0.5216, 0.934, 0.5237, 0.934, 0.5237, 0.9406, 0.5295, 0.9333, 0.5295, 0.9399, 0.5275, 0.9399, 0.5275, 0.9333, 0.5337, 0.9333, 0.5337, 0.9399, 0.5316, 0.9399, 0.5316, 0.9333, 0.5195, 0.934, 0.5195, 0.9406, 0.5175, 0.9406, 0.5175, 0.934, 0.2192, 0.9288, 0.2195, 0.9292, 0.2192, 0.9293, 0.219, 0.929, 0.5352, 0.9307, 0.5347, 0.932, 0.5332, 0.9306, 0.5335, 0.9298, 0.5374, 0.9311, 0.5374, 0.9268, 0.544, 0.9268, 0.544, 0.9311, 0.5225, 0.9283, 0.525, 0.9283, 0.5275, 0.9283, 0.5275, 0.9325, 0.5261, 0.934, 0.5239, 0.934, 0.5225, 0.9325, 0.52, 0.9247, 0.5225, 0.924, 0.5225, 0.9283, 0.52, 0.9283, 0.525, 0.9283, 0.5225, 0.9283, 0.5225, 0.924, 0.525, 0.9247, 0.52, 0.9228, 0.5206, 0.9225, 0.5225, 0.924, 0.52, 0.9247, 0.525, 0.9228, 0.5256, 0.9225, 0.5275, 0.924, 0.525, 0.9247, 0.5204, 0.9209, 0.5203, 0.9206, 0.5211, 0.9185, 0.5225, 0.9199, 0.5247, 0.9206, 0.5245, 0.9209, 0.5225, 0.9199, 0.5239, 0.9185, 0.5197, 0.9206, 0.5195, 0.9209, 0.5175, 0.9199, 0.5189, 0.9185, 0.5254, 0.9209, 0.5253, 0.9206, 0.5261, 0.9185, 0.5275, 0.9199, 0.5195, 0.9217, 0.5194, 0.9225, 0.5175, 0.924, 0.5175, 0.9219, 0.5203, 0.9206, 0.5197, 0.9206, 0.5189, 0.9185, 0.5211, 0.9185, 0.5205, 0.9217, 0.5204, 0.9209, 0.5225, 0.9199, 0.5225, 0.9219, 0.5253, 0.9206, 0.5247, 0.9206, 0.5239, 0.9185, 0.5261, 0.9185, 0.5255, 0.9217, 0.5254, 0.9209, 0.5275, 0.9199, 0.5275, 0.9219, 0.5245, 0.9217, 0.5244, 0.9225, 0.5225, 0.924, 0.5225, 0.9219, 0.5245, 0.9209, 0.5245, 0.9217, 0.5225, 0.9219, 0.5225, 0.9199, 0.5206, 0.9225, 0.5205, 0.9217, 0.5225, 0.9219, 0.5225, 0.924, 0.5374, 0.9225, 0.5374, 0.9205, 0.544, 0.9205, 0.544, 0.9225, 0.5256, 0.9225, 0.5255, 0.9217, 0.5275, 0.9219, 0.5275, 0.924, 0.5195, 0.9209, 0.5195, 0.9217, 0.5175, 0.9219, 0.5175, 0.9199, 0.5291, 0.9243, 0.5299, 0.9205, 0.5314, 0.9221, 0.5309, 0.9244, 0.5244, 0.9225, 0.525, 0.9228, 0.525, 0.9247, 0.5225, 0.924, 0.5275, 0.9283, 0.525, 0.9283, 0.525, 0.9247, 0.5275, 0.924, 0.5194, 0.9225, 0.52, 0.9228, 0.52, 0.9247, 0.5175, 0.924, 0.5175, 0.924, 0.52, 0.9247, 0.52, 0.9283, 0.5175, 0.9283, 0.2095, 0.9299, 0.2095, 0.9309, 0.2092, 0.9308, 0.2092, 0.93, 0.2193, 0.931, 0.2186, 0.9313, 0.2186, 0.931, 0.2191, 0.9309, 0.2195, 0.9302, 0.2193, 0.931, 0.2191, 0.9309, 0.2192, 0.9302, 0.2179, 0.93, 0.2182, 0.9292, 0.2184, 0.9293, 0.2182, 0.9301, 0.2086, 0.9319, 0.2079, 0.9315, 0.2082, 0.9314, 0.2086, 0.9317, 0.2095, 0.9309, 0.2093, 0.9317, 0.2091, 0.9315, 0.2092, 0.9308, 0.2092, 0.9294, 0.2095, 0.9299, 0.2092, 0.93, 0.209, 0.9296, 0.2079, 0.9307, 0.2082, 0.9298, 0.2084, 0.9299, 0.2082, 0.9307, 0.2179, 0.9309, 0.2179, 0.93, 0.2182, 0.9301, 0.2182, 0.9308, 0.2185, 0.9288, 0.2192, 0.9288, 0.219, 0.929, 0.2186, 0.929, 0.2093, 0.9317, 0.2086, 0.9319, 0.2086, 0.9317, 0.2091, 0.9315, 0.2082, 0.9298, 0.2085, 0.9294, 0.2086, 0.9296, 0.2084, 0.9299, 0.2195, 0.9292, 0.2195, 0.9302, 0.2192, 0.9302, 0.2192, 0.9293, 0.2079, 0.9315, 0.2079, 0.9307, 0.2082, 0.9307, 0.2082, 0.9314, 0.2186, 0.9313, 0.2179, 0.9309, 0.2182, 0.9308, 0.2186, 0.931, 0.2182, 0.9292, 0.2185, 0.9288, 0.2186, 0.929, 0.2184, 0.9293, 0.2182, 0.9308, 0.2182, 0.9301, 0.2184, 0.9293, 0.2186, 0.929, 0.219, 0.929, 0.2192, 0.9293, 0.2192, 0.9302, 0.2191, 0.9309, 0.2186, 0.931, 0.209, 0.9296, 0.2092, 0.93, 0.2092, 0.9308, 0.2091, 0.9315, 0.2086, 0.9317, 0.2082, 0.9314, 0.2082, 0.9307, 0.2084, 0.9299, 0.2086, 0.9296, 0.5303, 0.9321, 0.5347, 0.932, 0.5368, 0.9333, 0.5282, 0.9333, 0.5345, 0.9199, 0.5299, 0.9205, 0.5278, 0.9193, 0.5364, 0.9185, 0.5297, 0.9306, 0.5303, 0.9321, 0.5282, 0.9333, 0.5279, 0.931, 0.5347, 0.932, 0.5352, 0.9307, 0.537, 0.931, 0.5368, 0.9333, 0.5291, 0.9243, 0.5292, 0.9285, 0.5275, 0.9287, 0.5275, 0.9242, 0.5356, 0.9285, 0.5357, 0.9241, 0.5374, 0.9239, 0.5374, 0.9287, 0.5299, 0.9205, 0.5291, 0.9243, 0.5275, 0.9242, 0.5278, 0.9193, 0.5357, 0.9241, 0.5345, 0.9199, 0.5364, 0.9185, 0.5374, 0.9239, 0.5292, 0.9285, 0.5297, 0.9306, 0.5279, 0.931, 0.5275, 0.9287, 0.5352, 0.9307, 0.5356, 0.9285, 0.5374, 0.9287, 0.537, 0.931, 0.5407, 0.9322, 0.5407, 0.9342, 0.5374, 0.9342, 0.5374, 0.9322, 0.5407, 0.9385, 0.5407, 0.9418, 0.5374, 0.9418, 0.5374, 0.9385, 0.5407, 0.9342, 0.5407, 0.9385, 0.5374, 0.9385, 0.5374, 0.9342, 0.5407, 0.9311, 0.5407, 0.9322, 0.5374, 0.9322, 0.5374, 0.9311, 0.5292, 0.9285, 0.5291, 0.9243, 0.5309, 0.9244, 0.531, 0.9282, 0.5299, 0.9205, 0.5345, 0.9199, 0.5333, 0.922, 0.5314, 0.9221, 0.5297, 0.9306, 0.5292, 0.9285, 0.531, 0.9282, 0.5313, 0.9298, 0.5357, 0.9241, 0.5356, 0.9285, 0.5338, 0.9282, 0.5337, 0.9244, 0.5303, 0.9321, 0.5297, 0.9306, 0.5313, 0.9298, 0.5315, 0.9304, 0.5356, 0.9285, 0.5352, 0.9307, 0.5335, 0.9298, 0.5338, 0.9282])
me_cube_007.materials.append(mat_material)
me_cube_007.update()
me_cube_008 = bpy.data.meshes.new('Cube.008')
me_cube_008.from_pydata([(-1.314, -0.3201, 1.602), (-1.314, 0.06735, 1.602), (-1.264, -0.3201, 1.602), (-1.264, 0.06735, 1.602), (-1.314, -0.3201, 1.655), (-1.314, 0.06735, 1.655), (-1.264, -0.3201, 1.655), (-1.264, 0.06735, 1.655), (-1.314, 0.02263, 1.655), (-1.314, -0.2754, 1.655), (-1.264, -0.2754, 1.655), (-1.264, 0.02263, 1.655), (-1.264, -0.2754, 1.602), (-1.264, 0.02263, 1.602), (-1.314, -0.2754, 1.602), (-1.314, 0.02263, 1.602), (-1.048, 0.06735, 1.655), (-1.048, 0.06735, 1.602), (-1.048, -0.3201, 1.602), (-1.048, -0.3201, 1.655), (-1.048, 0.02263, 1.655), (-1.048, 0.02263, 1.602), (-1.048, -0.2754, 1.655), (-1.048, -0.2754, 1.602)], [], [(3, 7, 16, 17), (13, 15, 1, 3), (1, 15, 8, 5), (14, 0, 4, 9), (14, 9, 8, 15), (2, 0, 14, 12), (12, 14, 15, 13), (4, 6, 10, 9), (9, 10, 11, 8), (12, 10, 22, 23), (10, 12, 13, 11), (20, 21, 17, 16), (19, 18, 23, 22), (7, 11, 20, 16), (11, 13, 21, 20), (2, 12, 23, 18), (6, 2, 18, 19), (10, 6, 19, 22), (13, 3, 17, 21), (5, 8, 11, 7), (3, 1, 5, 7), (0, 2, 6, 4)])
_uv = me_cube_008.uv_layers.new(name='UVMap')
_uv.uv.foreach_set('vector', [0.3414, 0.923, 0.3395, 0.923, 0.3395, 0.9147, 0.3414, 0.9147, 0.3467, 0.9196, 0.3448, 0.9196, 0.3448, 0.9181, 0.3467, 0.9181, 0.3483, 0.9165, 0.3467, 0.9165, 0.3467, 0.9147, 0.3483, 0.9147, 0.3467, 0.9215, 0.3483, 0.9215, 0.3483, 0.9233, 0.3467, 0.9233, 0.341, 0.9334, 0.3392, 0.9334, 0.3392, 0.923, 0.341, 0.923, 0.3467, 0.9212, 0.3448, 0.9212, 0.3448, 0.9196, 0.3467, 0.9196, 0.3429, 0.9334, 0.341, 0.9334, 0.341, 0.923, 0.3429, 0.923, 0.3448, 0.923, 0.3467, 0.923, 0.3467, 0.9246, 0.3448, 0.9246, 0.3392, 0.9334, 0.3373, 0.9334, 0.3373, 0.923, 0.3392, 0.923, 0.3429, 0.9334, 0.3448, 0.9334, 0.3448, 0.9417, 0.3429, 0.9417, 0.3448, 0.9334, 0.3429, 0.9334, 0.3429, 0.923, 0.3448, 0.923, 0.3467, 0.9184, 0.3467, 0.9165, 0.3483, 0.9165, 0.3483, 0.9184, 0.3467, 0.9215, 0.3467, 0.9196, 0.3483, 0.9196, 0.3483, 0.9215, 0.3395, 0.923, 0.338, 0.923, 0.338, 0.9147, 0.3395, 0.9147, 0.3448, 0.923, 0.3429, 0.923, 0.3429, 0.9147, 0.3448, 0.9147, 0.3414, 0.9334, 0.3429, 0.9334, 0.3429, 0.9417, 0.3414, 0.9417, 0.3395, 0.9334, 0.3414, 0.9334, 0.3414, 0.9417, 0.3395, 0.9417, 0.338, 0.9334, 0.3395, 0.9334, 0.3395, 0.9417, 0.338, 0.9417, 0.3429, 0.923, 0.3414, 0.923, 0.3414, 0.9147, 0.3429, 0.9147, 0.3448, 0.9162, 0.3448, 0.9147, 0.3467, 0.9147, 0.3467, 0.9162, 0.3467, 0.9181, 0.3448, 0.9181, 0.3448, 0.9162, 0.3467, 0.9162, 0.3448, 0.9212, 0.3467, 0.9212, 0.3467, 0.923, 0.3448, 0.923])
me_cube_008.materials.append(mat_material)
me_cube_008.use_paint_bone_selection = False
me_cube_008.use_paint_mask_vertex = True
me_cube_008.update()
me_cube_002 = bpy.data.meshes.new('Cube.002')
me_cube_002.from_pydata([(-1.5, -0.2, -0.5), (-1.5, -0.2, 3.5), (-1.5, 0.2, 3.5), (-1.5, 0.2, -0.5), (0.5, 0.2, -0.5), (0.5, 0.2, 3.5), (0.5, -0.2, -0.5), (0.5, -0.2, 3.5), (-1.4, -0.2, -0.5), (-1.4, -0.2, 3.4), (-1.4, 0.2, 3.4), (-1.4, 0.2, -0.5), (0.4, 0.2, -0.5), (0.4, 0.2, 3.4), (0.4, -0.2, -0.5), (0.4, -0.2, 3.4)], [], [(5, 2, 1, 7), (6, 4, 5, 7), (3, 0, 1, 2), (13, 15, 9, 10), (14, 15, 13, 12), (11, 10, 9, 8), (0, 3, 11, 8), (5, 4, 12, 13), (1, 0, 8, 9), (2, 10, 11, 3), (13, 10, 2, 5), (9, 15, 7, 1), (7, 15, 14, 6), (4, 6, 14, 12)])
_uv = me_cube_002.uv_layers.new(name='UVMap')
_uv.uv.foreach_set('vector', [0.451, 0.5077, 0.451, 0.5189, 0.4494, 0.5189, 0.4494, 0.5077, 0.4789, 0.4853, 0.4804, 0.4853, 0.4804, 0.5077, 0.4789, 0.5077, 0.4804, 0.4853, 0.482, 0.4853, 0.482, 0.5077, 0.4804, 0.5077, 0.451, 0.5077, 0.4525, 0.5077, 0.4525, 0.5178, 0.451, 0.5178, 0.4835, 0.4853, 0.4835, 0.5071, 0.482, 0.5071, 0.482, 0.4853, 0.4851, 0.4853, 0.4851, 0.5071, 0.4835, 0.5071, 0.4835, 0.4853, 0.4533, 0.5089, 0.4533, 0.5077, 0.454, 0.5077, 0.454, 0.5089, 0.4788, 0.4853, 0.4788, 0.5077, 0.4781, 0.5077, 0.4781, 0.4859, 0.4494, 0.5077, 0.4494, 0.4853, 0.4502, 0.4853, 0.4502, 0.5071, 0.4641, 0.4853, 0.4649, 0.4859, 0.4649, 0.5077, 0.4641, 0.5077, 0.4781, 0.4859, 0.4649, 0.4859, 0.4641, 0.4853, 0.4788, 0.4853, 0.4502, 0.5071, 0.4634, 0.5071, 0.4641, 0.5077, 0.4494, 0.5077, 0.4641, 0.5077, 0.4634, 0.5071, 0.4634, 0.4853, 0.4641, 0.4853, 0.4533, 0.5077, 0.4533, 0.5089, 0.4526, 0.5089, 0.4526, 0.5077])
me_cube_002.materials.append(mat_material)
me_cube_002.use_paint_bone_selection = False
me_cube_002.use_paint_mask_vertex = True
me_cube_002.update()
me_cube = bpy.data.meshes.new('Cube')
me_cube.from_pydata([(0.38, -0.2211, -0.06251), (0.38, -0.2211, 0.06251), (0.38, -0.1811, -0.06251), (0.38, -0.1811, 0.06251), (0.42, -0.2211, -0.06251), (0.42, -0.2211, 0.06251), (0.42, -0.1811, -0.06251), (0.42, -0.1811, 0.06251)], [], [(0, 1, 3, 2), (2, 3, 7, 6), (6, 7, 5, 4), (4, 5, 1, 0), (2, 6, 4, 0), (7, 3, 1, 5)])
_uv = me_cube.uv_layers.new(name='UVMap')
_uv.uv.foreach_set('vector', [0.5329, 0.9307, 0.5329, 0.9447, 0.5284, 0.9447, 0.5284, 0.9307, 0.5329, 0.9167, 0.5329, 0.9307, 0.5284, 0.9307, 0.5284, 0.9167, 0.5239, 0.9307, 0.5239, 0.9447, 0.5194, 0.9447, 0.5194, 0.9307, 0.5194, 0.9167, 0.5194, 0.9307, 0.5149, 0.9307, 0.5149, 0.9167, 0.5419, 0.9352, 0.5419, 0.9307, 0.5464, 0.9307, 0.5464, 0.9352, 0.5464, 0.9217, 0.5464, 0.9262, 0.5419, 0.9262, 0.5419, 0.9217])
me_cube.update()
me_cube_003 = bpy.data.meshes.new('Cube.003')
me_cube_003.from_pydata([(0.38, -0.2211, 2.937), (0.38, -0.2211, 3.063), (0.38, -0.1811, 2.937), (0.38, -0.1811, 3.063), (0.42, -0.2211, 2.937), (0.42, -0.2211, 3.063), (0.42, -0.1811, 2.937), (0.42, -0.1811, 3.063)], [], [(0, 1, 3, 2), (2, 3, 7, 6), (6, 7, 5, 4), (4, 5, 1, 0), (2, 6, 4, 0), (7, 3, 1, 5)])
_uv = me_cube_003.uv_layers.new(name='UVMap')
_uv.uv.foreach_set('vector', [0.5419, 0.9307, 0.5419, 0.9447, 0.5374, 0.9447, 0.5374, 0.9307, 0.5374, 0.9167, 0.5374, 0.9307, 0.5329, 0.9307, 0.5329, 0.9167, 0.5194, 0.9307, 0.5194, 0.9447, 0.5149, 0.9447, 0.5149, 0.9307, 0.5239, 0.9167, 0.5239, 0.9307, 0.5194, 0.9307, 0.5194, 0.9167, 0.5419, 0.9307, 0.5419, 0.9262, 0.5464, 0.9262, 0.5464, 0.9307, 0.5464, 0.9172, 0.5464, 0.9217, 0.5419, 0.9217, 0.5419, 0.9172])
me_cube_003.update()
me_cube_005 = bpy.data.meshes.new('Cube.005')
me_cube_005.from_pydata([(0.38, -0.2211, 1.437), (0.38, -0.2211, 1.563), (0.38, -0.1811, 1.437), (0.38, -0.1811, 1.563), (0.42, -0.2211, 1.437), (0.42, -0.2211, 1.563), (0.42, -0.1811, 1.437), (0.42, -0.1811, 1.563)], [], [(0, 1, 3, 2), (2, 3, 7, 6), (6, 7, 5, 4), (4, 5, 1, 0), (2, 6, 4, 0), (7, 3, 1, 5)])
_uv = me_cube_005.uv_layers.new(name='UVMap')
_uv.uv.foreach_set('vector', [0.5374, 0.9307, 0.5374, 0.9447, 0.5329, 0.9447, 0.5329, 0.9307, 0.5419, 0.9167, 0.5419, 0.9307, 0.5374, 0.9307, 0.5374, 0.9167, 0.5284, 0.9307, 0.5284, 0.9447, 0.5239, 0.9447, 0.5239, 0.9307, 0.5284, 0.9167, 0.5284, 0.9307, 0.5239, 0.9307, 0.5239, 0.9167, 0.5419, 0.9397, 0.5419, 0.9352, 0.5464, 0.9352, 0.5464, 0.9397, 0.5464, 0.9397, 0.5464, 0.9442, 0.5419, 0.9442, 0.5419, 0.9397])
me_cube_005.update()
me_cube_006 = bpy.data.meshes.new('Cube.006')
me_cube_006.from_pydata([(-0.5155, -0.03575, 2.434), (-0.5155, -0.217, 2.434), (-0.5155, -0.03575, 2.465), (-0.5155, -0.217, 2.465), (-0.4845, -0.03575, 2.434), (-0.4845, -0.217, 2.434), (-0.4845, -0.03575, 2.465), (-0.4845, -0.217, 2.465), (-0.5, -0.03575, 2.471), (-0.5, -0.217, 2.471), (-0.5, -0.03575, 2.428), (-0.5, -0.217, 2.428), (-0.5219, -0.03575, 2.45), (-0.5219, -0.217, 2.45), (-0.4781, -0.03575, 2.45), (-0.4781, -0.217, 2.45), (-0.5, -0.2197, 2.45), (-0.5, -0.03308, 2.45), (-0.5301, -0.04169, 2.45), (-0.5213, -0.04169, 2.428), (-0.5301, -0.2111, 2.45), (-0.5213, -0.2111, 2.471), (-0.5, -0.04169, 2.48), (-0.5213, -0.04169, 2.471), (-0.5, -0.2111, 2.48), (-0.4787, -0.2111, 2.471), (-0.4699, -0.04169, 2.45), (-0.4787, -0.04169, 2.471), (-0.4699, -0.2111, 2.45), (-0.4787, -0.2111, 2.428), (-0.5, -0.04169, 2.419), (-0.4787, -0.04169, 2.428), (-0.5, -0.2111, 2.419), (-0.5213, -0.2111, 2.428)], [], [(18, 20, 21, 23), (22, 24, 25, 27), (26, 28, 29, 31), (30, 32, 33, 19), (17, 14, 4, 10), (16, 13, 1, 11), (15, 16, 11, 5), (12, 17, 10, 0), (31, 29, 32, 30), (23, 21, 24, 22), (2, 8, 17, 12), (7, 9, 16, 15), (9, 3, 13, 16), (8, 6, 14, 17), (27, 25, 28, 26), (19, 33, 20, 18), (12, 0, 19, 18), (13, 3, 21, 20), (8, 2, 23, 22), (9, 7, 25, 24), (14, 6, 27, 26), (15, 5, 29, 28), (10, 4, 31, 30), (11, 1, 33, 32), (6, 8, 22, 27), (3, 9, 24, 21), (0, 10, 30, 19), (5, 11, 32, 29), (2, 12, 18, 23), (1, 13, 20, 33), (4, 14, 26, 31), (7, 15, 28, 25)])
_uv = me_cube_006.uv_layers.new(name='UVMap')
_uv.uv.foreach_set('vector', [0.538, 0.9187, 0.538, 0.935, 0.5353, 0.935, 0.5353, 0.9187, 0.5271, 0.9187, 0.5271, 0.935, 0.5244, 0.935, 0.5244, 0.9187, 0.5435, 0.9187, 0.5435, 0.935, 0.5408, 0.935, 0.5408, 0.9187, 0.5326, 0.9187, 0.5326, 0.935, 0.5298, 0.935, 0.5298, 0.9187, 0.8478, 0.8298, 0.8505, 0.8363, 0.8451, 0.8363, 0.8413, 0.8325, 0.8478, 0.8429, 0.8451, 0.8494, 0.8413, 0.8456, 0.8413, 0.8402, 0.8505, 0.8364, 0.8478, 0.8429, 0.8413, 0.8402, 0.8451, 0.8364, 0.8451, 0.8233, 0.8478, 0.8298, 0.8413, 0.8325, 0.8413, 0.8272, 0.5353, 0.9187, 0.5353, 0.935, 0.5326, 0.935, 0.5326, 0.9187, 0.5298, 0.9187, 0.5298, 0.935, 0.5271, 0.935, 0.5271, 0.9187, 0.8505, 0.8233, 0.8543, 0.8272, 0.8478, 0.8298, 0.8451, 0.8233, 0.8543, 0.8402, 0.8543, 0.8456, 0.8478, 0.8429, 0.8505, 0.8364, 0.8543, 0.8456, 0.8505, 0.8494, 0.8451, 0.8494, 0.8478, 0.8429, 0.8543, 0.8272, 0.8543, 0.8325, 0.8505, 0.8363, 0.8478, 0.8298, 0.5463, 0.9187, 0.5463, 0.935, 0.5435, 0.935, 0.5435, 0.9187, 0.5408, 0.9187, 0.5408, 0.935, 0.538, 0.935, 0.538, 0.9187, 0.5397, 0.9361, 0.5378, 0.9361, 0.5373, 0.935, 0.5402, 0.935, 0.5295, 0.9394, 0.5309, 0.9408, 0.5305, 0.9419, 0.5284, 0.9399, 0.5411, 0.9394, 0.5411, 0.9375, 0.5422, 0.937, 0.5422, 0.9399, 0.5328, 0.9408, 0.5342, 0.9395, 0.5353, 0.9399, 0.5333, 0.9419, 0.5378, 0.9408, 0.5397, 0.9408, 0.5402, 0.9419, 0.5373, 0.9419, 0.5342, 0.9375, 0.5328, 0.9361, 0.5333, 0.935, 0.5353, 0.9371, 0.5364, 0.9375, 0.5364, 0.9395, 0.5353, 0.9399, 0.5353, 0.9371, 0.5309, 0.9361, 0.5295, 0.9374, 0.5284, 0.937, 0.5304, 0.935, 0.5397, 0.9408, 0.5411, 0.9394, 0.5422, 0.9399, 0.5402, 0.9419, 0.5309, 0.9408, 0.5328, 0.9408, 0.5333, 0.9419, 0.5305, 0.9419, 0.5378, 0.9361, 0.5364, 0.9375, 0.5353, 0.9371, 0.5373, 0.935, 0.5328, 0.9361, 0.5309, 0.9361, 0.5304, 0.935, 0.5333, 0.935, 0.5411, 0.9375, 0.5397, 0.9361, 0.5402, 0.935, 0.5422, 0.937, 0.5295, 0.9374, 0.5295, 0.9394, 0.5284, 0.9399, 0.5284, 0.937, 0.5364, 0.9395, 0.5378, 0.9408, 0.5373, 0.9419, 0.5353, 0.9399, 0.5342, 0.9395, 0.5342, 0.9375, 0.5353, 0.9371, 0.5353, 0.9399])
me_cube_006.materials.append(mat_material)
me_cube_006.update()
me_cube_009 = bpy.data.meshes.new('Cube.009')
me_cube_009.from_pydata([(-1.396, -0.2011, -0.4914), (-1.396, -0.2011, 3.391), (-1.396, -0.05173, 3.391), (-1.396, -0.05173, -0.4914), (0.396, -0.05173, -0.4914), (0.396, -0.05173, 3.391), (0.396, -0.2011, 3.391), (0.396, -0.2011, -0.4914)], [], [(0, 1, 2, 3), (3, 4, 7, 0), (5, 2, 1, 6), (4, 5, 6, 7), (1, 0, 7, 6), (3, 2, 5, 4)])
_uv = me_cube_009.uv_layers.new(name='UVMap')
_uv.uv.foreach_set('vector', [0.3577, 0.824, 0.3577, 0.8462, 0.3566, 0.8462, 0.3566, 0.824, 0.3589, 0.824, 0.3589, 0.8343, 0.3578, 0.8343, 0.3578, 0.824, 0.3578, 0.8445, 0.3578, 0.8343, 0.3589, 0.8343, 0.3589, 0.8445, 0.3566, 0.824, 0.3566, 0.8462, 0.3555, 0.8462, 0.3555, 0.824, 0.3286, 0.8462, 0.3286, 0.824, 0.342, 0.824, 0.342, 0.8462, 0.3555, 0.824, 0.3555, 0.8462, 0.3421, 0.8462, 0.3421, 0.824])
me_cube_009.materials.append(mat_material)
me_cube_009.use_paint_bone_selection = False
me_cube_009.use_paint_mask_vertex = True
me_cube_009.update()
me_cube_010 = bpy.data.meshes.new('Cube.010')
me_cube_010.from_pydata([(-1.296, -0.02572, 1.338), (-1.301, -0.02572, 1.348), (-1.296, -0.03178, 1.338), (-1.282, -0.02572, 1.338), (-1.277, -0.2271, 1.371), (-1.301, -0.2271, 1.348), (-1.224, -0.221, 1.681), (-1.224, -0.03178, 1.681), (-1.277, -0.03178, 1.348), (-1.296, -0.2271, 1.338), (-1.304, -0.221, 1.391), (-1.274, -0.221, 1.391), (-1.304, -0.03178, 1.391), (-1.282, -0.2271, 1.338), (-1.224, -0.03178, 1.558), (-1.224, -0.221, 1.558), (-1.224, -0.03178, 1.435), (-1.224, -0.221, 1.318), (-1.261, -0.221, 1.318), (-1.261, -0.03178, 1.318), (-1.224, -0.03178, 1.318), (-1.317, -0.221, 1.318), (-1.317, -0.03178, 1.318), (-1.224, -0.221, 1.377), (-1.224, -0.03178, 1.377), (-1.277, -0.2271, 1.348), (-1.277, -0.03178, 1.371), (-1.301, -0.221, 1.371), (-1.301, -0.03178, 1.371), (-1.274, -0.02572, 1.391), (-1.289, -0.221, 1.401), (-1.289, -0.02572, 1.401), (-1.301, -0.02572, 1.371), (-1.289, -0.03178, 1.401), (-1.274, -0.03178, 1.391), (-1.277, -0.221, 1.348), (-1.282, -0.221, 1.338), (-1.282, -0.03178, 1.338), (-1.304, -0.02572, 1.391), (-1.296, -0.221, 1.338), (-1.301, -0.221, 1.348), (-1.301, -0.03178, 1.348), (-1.301, -0.2271, 1.371), (-1.304, -0.2271, 1.391), (-1.277, -0.221, 1.371), (-1.277, -0.02572, 1.348), (-1.277, -0.02572, 1.371), (-1.274, -0.2271, 1.391), (-1.289, -0.2271, 1.401), (-1.354, -0.221, 1.318), (-1.354, -0.03178, 1.318), (-1.354, -0.03178, 1.681), (-1.354, -0.221, 1.681), (-1.354, -0.221, 1.377), (-1.354, -0.03178, 1.377), (-1.354, -0.221, 1.558), (-1.354, -0.03178, 1.558), (-1.403, -0.1738, 1.346), (-1.403, -0.07893, 1.346), (-1.403, -0.07893, 1.653), (-1.403, -0.1738, 1.653), (-1.289, -0.221, 1.435), (-1.224, -0.221, 1.435), (-1.289, -0.03178, 1.435), (-1.354, -0.221, 1.435), (-1.354, -0.03178, 1.435), (-1.378, -0.07893, 1.346), (-1.378, -0.1738, 1.653), (-1.378, -0.1738, 1.346), (-1.378, -0.07893, 1.653)], [], [(66, 68, 57, 58), (37, 2, 0, 3), (18, 21, 22, 19), (6, 7, 51, 52), (23, 17, 20, 24), (52, 55, 15, 6), (18, 19, 20, 17), (49, 50, 22, 21), (36, 35, 25, 13), (6, 15, 14, 7), (14, 56, 51, 7), (30, 11, 62, 61), (33, 12, 65, 63), (35, 36, 18, 17), (37, 8, 20, 19), (39, 40, 49, 21), (41, 2, 22, 50), (27, 10, 64, 53), (36, 39, 21, 18), (44, 35, 17, 23), (2, 37, 19, 22), (28, 41, 50, 54), (26, 34, 16, 24), (8, 26, 24, 20), (11, 44, 23, 62), (62, 23, 24, 16), (12, 28, 54, 65), (40, 27, 53, 49), (34, 33, 63, 16), (10, 30, 61, 64), (41, 28, 32, 1), (11, 30, 48, 47), (44, 11, 47, 4), (27, 40, 5, 42), (33, 34, 29, 31), (28, 12, 38, 32), (2, 41, 1, 0), (26, 8, 45, 46), (10, 27, 42, 43), (39, 36, 13, 9), (12, 33, 31, 38), (8, 37, 3, 45), (35, 44, 4, 25), (34, 26, 46, 29), (30, 10, 43, 48), (40, 39, 9, 5), (43, 42, 5, 9, 13, 25, 4, 47, 48), (0, 1, 32, 38, 31, 29, 46, 45, 3), (52, 51, 56, 55), (54, 53, 64, 65), (61, 63, 65, 64), (50, 49, 53, 54), (15, 55, 56, 14), (62, 16, 63, 61), (68, 67, 60, 57), (67, 69, 59, 60), (60, 59, 58, 57), (66, 58, 59, 69), (66, 69, 67, 68)])
_uv = me_cube_010.uv_layers.new(name='UVMap')
_uv.uv.foreach_set('vector', [0.5228, 0.9165, 0.5182, 0.9164, 0.5167, 0.9153, 0.5245, 0.9148, 0.2195, 0.927, 0.2203, 0.927, 0.2202, 0.9273, 0.2197, 0.9273, 0.5212, 0.9343, 0.5185, 0.9343, 0.5185, 0.9273, 0.5212, 0.9273, 0.5246, 0.9333, 0.5246, 0.9264, 0.5308, 0.9264, 0.5308, 0.9333, 0.5274, 0.9403, 0.5246, 0.9403, 0.5246, 0.9334, 0.5274, 0.9334, 0.5227, 0.9391, 0.5167, 0.9391, 0.5167, 0.9343, 0.5227, 0.9343, 0.5212, 0.9343, 0.5212, 0.9273, 0.523, 0.9273, 0.523, 0.9343, 0.5167, 0.9343, 0.5167, 0.9273, 0.5185, 0.9273, 0.5185, 0.9343, 0.2223, 0.927, 0.2227, 0.9275, 0.2224, 0.9276, 0.2221, 0.9273, 0.5354, 0.9331, 0.5414, 0.9331, 0.5414, 0.9401, 0.5354, 0.9401, 0.5308, 0.9194, 0.5246, 0.9194, 0.5246, 0.9148, 0.5308, 0.9148, 0.5207, 0.9415, 0.5202, 0.9409, 0.5223, 0.9391, 0.5223, 0.9415, 0.534, 0.923, 0.5332, 0.9234, 0.5308, 0.9218, 0.534, 0.9218, 0.5181, 0.941, 0.5176, 0.9412, 0.5167, 0.9404, 0.5167, 0.9391, 0.5343, 0.9254, 0.5345, 0.925, 0.5371, 0.9261, 0.5353, 0.9261, 0.5176, 0.9417, 0.5181, 0.9419, 0.5167, 0.9438, 0.5167, 0.9425, 0.5334, 0.925, 0.5336, 0.9254, 0.5326, 0.9261, 0.5308, 0.9261, 0.5192, 0.9419, 0.5202, 0.942, 0.5223, 0.9438, 0.5195, 0.9438, 0.5176, 0.9412, 0.5176, 0.9417, 0.5167, 0.9425, 0.5167, 0.9404, 0.5192, 0.941, 0.5181, 0.941, 0.5167, 0.9391, 0.5195, 0.9391, 0.5336, 0.9254, 0.5343, 0.9254, 0.5353, 0.9261, 0.5326, 0.9261, 0.5334, 0.9242, 0.5334, 0.925, 0.5308, 0.9261, 0.5308, 0.9239, 0.5345, 0.9242, 0.5347, 0.9234, 0.5371, 0.9218, 0.5371, 0.9239, 0.5345, 0.925, 0.5345, 0.9242, 0.5371, 0.9239, 0.5371, 0.9261, 0.5202, 0.9409, 0.5192, 0.941, 0.5195, 0.9391, 0.5223, 0.9391, 0.5302, 0.9403, 0.5274, 0.9403, 0.5274, 0.9334, 0.5302, 0.9334, 0.5332, 0.9234, 0.5334, 0.9242, 0.5308, 0.9239, 0.5308, 0.9218, 0.5181, 0.9419, 0.5192, 0.9419, 0.5195, 0.9438, 0.5167, 0.9438, 0.5347, 0.9234, 0.534, 0.923, 0.534, 0.9218, 0.5371, 0.9218, 0.5202, 0.942, 0.5207, 0.9415, 0.5223, 0.9415, 0.5223, 0.9438, 0.2207, 0.9275, 0.2207, 0.9285, 0.2204, 0.9285, 0.2204, 0.9276, 0.2224, 0.9294, 0.2215, 0.9297, 0.2215, 0.9295, 0.2221, 0.9293, 0.2227, 0.9285, 0.2224, 0.9294, 0.2221, 0.9293, 0.2224, 0.9285, 0.2207, 0.9284, 0.2211, 0.9274, 0.2213, 0.9275, 0.2211, 0.9284, 0.2197, 0.9297, 0.2188, 0.9293, 0.2191, 0.9292, 0.2196, 0.9295, 0.2207, 0.9285, 0.2205, 0.9293, 0.2202, 0.9292, 0.2204, 0.9285, 0.2203, 0.927, 0.2207, 0.9275, 0.2204, 0.9276, 0.2202, 0.9273, 0.2187, 0.9284, 0.2191, 0.9274, 0.2194, 0.9275, 0.2191, 0.9284, 0.2207, 0.9292, 0.2207, 0.9284, 0.2211, 0.9284, 0.221, 0.9291, 0.2215, 0.9271, 0.2223, 0.927, 0.2221, 0.9273, 0.2216, 0.9273, 0.2205, 0.9293, 0.2197, 0.9297, 0.2196, 0.9295, 0.2202, 0.9292, 0.2191, 0.9274, 0.2195, 0.927, 0.2197, 0.9273, 0.2194, 0.9275, 0.2227, 0.9275, 0.2227, 0.9285, 0.2224, 0.9285, 0.2224, 0.9276, 0.2188, 0.9293, 0.2187, 0.9284, 0.2191, 0.9284, 0.2191, 0.9292, 0.2215, 0.9297, 0.2207, 0.9292, 0.221, 0.9291, 0.2215, 0.9295, 0.2211, 0.9274, 0.2215, 0.9271, 0.2216, 0.9273, 0.2213, 0.9275, 0.221, 0.9291, 0.2211, 0.9284, 0.2213, 0.9275, 0.2216, 0.9273, 0.2221, 0.9273, 0.2224, 0.9276, 0.2224, 0.9285, 0.2221, 0.9293, 0.2215, 0.9295, 0.2202, 0.9273, 0.2204, 0.9276, 0.2204, 0.9285, 0.2202, 0.9292, 0.2196, 0.9295, 0.2191, 0.9292, 0.2191, 0.9284, 0.2194, 0.9275, 0.2197, 0.9273, 0.5354, 0.9331, 0.5354, 0.9261, 0.5414, 0.9261, 0.5414, 0.9331, 0.5399, 0.9148, 0.5399, 0.9218, 0.5371, 0.9218, 0.5371, 0.9148, 0.534, 0.9148, 0.534, 0.9218, 0.5308, 0.9218, 0.5308, 0.9148, 0.5427, 0.9148, 0.5427, 0.9218, 0.5399, 0.9218, 0.5399, 0.9148, 0.5308, 0.9263, 0.5246, 0.9263, 0.5246, 0.9194, 0.5308, 0.9194, 0.5371, 0.9148, 0.5371, 0.9218, 0.534, 0.9218, 0.534, 0.9148, 0.5182, 0.9164, 0.5179, 0.9259, 0.5167, 0.9273, 0.5167, 0.9153, 0.5179, 0.9259, 0.5224, 0.9259, 0.5235, 0.9269, 0.5167, 0.9273, 0.5354, 0.9374, 0.5308, 0.9374, 0.5308, 0.9261, 0.5354, 0.9261, 0.5228, 0.9165, 0.5245, 0.9148, 0.5235, 0.9269, 0.5224, 0.9259, 0.5228, 0.9165, 0.5224, 0.9259, 0.5179, 0.9259, 0.5182, 0.9164])
me_cube_010.materials.append(mat_material)
me_cube_010.update()
me_cube_011 = bpy.data.meshes.new('Cube.011')
me_cube_011.from_pydata([(-1.289, -0.02572, 2.1), (-1.301, -0.02572, 2.11), (-1.277, -0.2271, 2.133), (-1.301, -0.2271, 2.11), (-1.277, -0.03178, 2.11), (-1.289, -0.2271, 2.1), (-1.304, -0.221, 2.154), (-1.274, -0.221, 2.154), (-1.304, -0.03178, 2.154), (-1.239, -0.04124, 2.18), (-1.241, -0.2115, 2.082), (-1.289, -0.04124, 2.063), (-1.241, -0.04124, 2.082), (-1.289, -0.2115, 2.063), (-1.22, -0.2115, 2.13), (-1.22, -0.04124, 2.13), (-1.277, -0.2271, 2.11), (-1.277, -0.03178, 2.133), (-1.301, -0.221, 2.133), (-1.301, -0.03178, 2.133), (-1.274, -0.02572, 2.154), (-1.289, -0.221, 2.164), (-1.289, -0.02572, 2.164), (-1.301, -0.02572, 2.133), (-1.289, -0.03178, 2.164), (-1.274, -0.03178, 2.154), (-1.277, -0.221, 2.11), (-1.289, -0.03178, 2.1), (-1.304, -0.02572, 2.154), (-1.289, -0.221, 2.1), (-1.301, -0.221, 2.11), (-1.301, -0.03178, 2.11), (-1.301, -0.2271, 2.133), (-1.304, -0.2271, 2.154), (-1.277, -0.221, 2.133), (-1.277, -0.02572, 2.11), (-1.277, -0.02572, 2.133), (-1.274, -0.2271, 2.154), (-1.289, -0.2271, 2.164), (-1.337, -0.2115, 2.082), (-1.337, -0.04124, 2.082), (-1.358, -0.2115, 2.13), (-1.358, -0.04124, 2.13), (-1.289, -0.2115, 2.201), (-1.239, -0.2115, 2.18), (-1.289, -0.04124, 2.201), (-1.339, -0.2115, 2.18), (-1.339, -0.04124, 2.18)], [], [(14, 10, 12, 15), (13, 11, 12, 10), (39, 40, 11, 13), (29, 26, 16, 5), (21, 7, 44, 43), (24, 8, 47, 45), (26, 29, 13, 10), (27, 4, 12, 11), (29, 30, 39, 13), (31, 27, 11, 40), (18, 6, 46, 41), (34, 26, 10, 14), (19, 31, 40, 42), (17, 25, 9, 15), (4, 17, 15, 12), (7, 34, 14, 44), (44, 14, 15, 9), (8, 19, 42, 47), (30, 18, 41, 39), (25, 24, 45, 9), (6, 21, 43, 46), (31, 19, 23, 1), (7, 21, 38, 37), (34, 7, 37, 2), (18, 30, 3, 32), (24, 25, 20, 22), (19, 8, 28, 23), (27, 31, 1, 0), (17, 4, 35, 36), (6, 18, 32, 33), (8, 24, 22, 28), (4, 27, 0, 35), (26, 34, 2, 16), (25, 17, 36, 20), (21, 6, 33, 38), (30, 29, 5, 3), (0, 1, 23, 28, 22, 20, 36, 35), (42, 41, 46, 47), (43, 45, 47, 46), (40, 39, 41, 42), (44, 9, 45, 43), (2, 37, 38, 33, 32, 3, 5, 16)])
_uv = me_cube_011.uv_layers.new(name='UVMap')
_uv.uv.foreach_set('vector', [0.5274, 0.9403, 0.5246, 0.9403, 0.5246, 0.9334, 0.5274, 0.9334, 0.5212, 0.9343, 0.5212, 0.9273, 0.523, 0.9273, 0.523, 0.9343, 0.5167, 0.9343, 0.5167, 0.9273, 0.5185, 0.9273, 0.5185, 0.9343, 0.2223, 0.927, 0.2227, 0.9275, 0.2224, 0.9276, 0.2221, 0.9273, 0.5207, 0.9415, 0.5202, 0.9409, 0.5223, 0.9391, 0.5223, 0.9415, 0.534, 0.923, 0.5332, 0.9234, 0.5308, 0.9218, 0.534, 0.9218, 0.5181, 0.941, 0.5176, 0.9412, 0.5167, 0.9404, 0.5167, 0.9391, 0.5343, 0.9254, 0.5345, 0.925, 0.5371, 0.9261, 0.5353, 0.9261, 0.5176, 0.9417, 0.5181, 0.9419, 0.5167, 0.9438, 0.5167, 0.9425, 0.5334, 0.925, 0.5336, 0.9254, 0.5326, 0.9261, 0.5308, 0.9261, 0.5192, 0.9419, 0.5202, 0.942, 0.5223, 0.9438, 0.5195, 0.9438, 0.5192, 0.941, 0.5181, 0.941, 0.5167, 0.9391, 0.5195, 0.9391, 0.5334, 0.9242, 0.5334, 0.925, 0.5308, 0.9261, 0.5308, 0.9239, 0.5345, 0.9242, 0.5347, 0.9234, 0.5371, 0.9218, 0.5371, 0.9239, 0.5345, 0.925, 0.5345, 0.9242, 0.5371, 0.9239, 0.5371, 0.9261, 0.5202, 0.9409, 0.5192, 0.941, 0.5195, 0.9391, 0.5223, 0.9391, 0.5302, 0.9403, 0.5274, 0.9403, 0.5274, 0.9334, 0.5302, 0.9334, 0.5332, 0.9234, 0.5334, 0.9242, 0.5308, 0.9239, 0.5308, 0.9218, 0.5181, 0.9419, 0.5192, 0.9419, 0.5195, 0.9438, 0.5167, 0.9438, 0.5347, 0.9234, 0.534, 0.923, 0.534, 0.9218, 0.5371, 0.9218, 0.5202, 0.942, 0.5207, 0.9415, 0.5223, 0.9415, 0.5223, 0.9438, 0.2207, 0.9275, 0.2207, 0.9285, 0.2204, 0.9285, 0.2204, 0.9276, 0.2224, 0.9294, 0.2215, 0.9297, 0.2215, 0.9295, 0.2221, 0.9293, 0.2227, 0.9285, 0.2224, 0.9294, 0.2221, 0.9293, 0.2224, 0.9285, 0.2207, 0.9284, 0.2211, 0.9274, 0.2213, 0.9275, 0.2211, 0.9284, 0.2197, 0.9297, 0.2188, 0.9293, 0.2191, 0.9292, 0.2196, 0.9295, 0.2207, 0.9285, 0.2205, 0.9293, 0.2202, 0.9292, 0.2204, 0.9285, 0.2203, 0.927, 0.2207, 0.9275, 0.2204, 0.9276, 0.2202, 0.9273, 0.2187, 0.9284, 0.2191, 0.9274, 0.2194, 0.9275, 0.2191, 0.9284, 0.2207, 0.9292, 0.2207, 0.9284, 0.2211, 0.9284, 0.221, 0.9291, 0.2205, 0.9293, 0.2197, 0.9297, 0.2196, 0.9295, 0.2202, 0.9292, 0.2191, 0.9274, 0.2195, 0.927, 0.2197, 0.9273, 0.2194, 0.9275, 0.2227, 0.9275, 0.2227, 0.9285, 0.2224, 0.9285, 0.2224, 0.9276, 0.2188, 0.9293, 0.2187, 0.9284, 0.2191, 0.9284, 0.2191, 0.9292, 0.2215, 0.9297, 0.2207, 0.9292, 0.221, 0.9291, 0.2215, 0.9295, 0.2211, 0.9274, 0.2215, 0.9271, 0.2216, 0.9273, 0.2213, 0.9275, 0.2202, 0.9273, 0.2204, 0.9276, 0.2204, 0.9285, 0.2202, 0.9292, 0.2196, 0.9295, 0.2191, 0.9292, 0.2191, 0.9284, 0.2194, 0.9275, 0.5399, 0.9148, 0.5399, 0.9218, 0.5371, 0.9218, 0.5371, 0.9148, 0.534, 0.9148, 0.534, 0.9218, 0.5308, 0.9218, 0.5308, 0.9148, 0.5427, 0.9148, 0.5427, 0.9218, 0.5399, 0.9218, 0.5399, 0.9148, 0.5371, 0.9148, 0.5371, 0.9218, 0.534, 0.9218, 0.534, 0.9148, 0.2224, 0.9285, 0.2221, 0.9293, 0.2215, 0.9295, 0.221, 0.9291, 0.2211, 0.9284, 0.2213, 0.9275, 0.2221, 0.9273, 0.2224, 0.9276])
me_cube_011.materials.append(mat_material)
me_cube_011.update()
me_cube_012 = bpy.data.meshes.new('Cube.012')
me_cube_012.from_pydata([(-1.277, -0.2271, 2.133), (-1.301, -0.2271, 2.11), (-1.289, -0.2271, 2.1), (-1.304, -0.221, 2.154), (-1.274, -0.221, 2.154), (-1.277, -0.2271, 2.11), (-1.301, -0.221, 2.133), (-1.289, -0.221, 2.164), (-1.277, -0.221, 2.11), (-1.289, -0.221, 2.1), (-1.301, -0.221, 2.11), (-1.301, -0.2271, 2.133), (-1.304, -0.2271, 2.154), (-1.277, -0.221, 2.133), (-1.274, -0.2271, 2.154), (-1.289, -0.2271, 2.164), (-1.279, -0.2774, 2.134), (-1.274, -0.2774, 2.164), (-1.299, -0.2774, 2.134), (-1.302, -0.2774, 2.099), (-1.276, -0.2774, 2.099), (-1.289, -0.2774, 2.094), (-1.304, -0.2774, 2.164), (-1.289, -0.2774, 2.171), (-1.289, -0.2774, 2.134)], [], [(9, 8, 5, 2), (4, 7, 15, 14), (13, 4, 14, 0), (6, 10, 1, 11), (3, 6, 11, 12), (8, 13, 0, 5), (7, 3, 12, 15), (10, 9, 2, 1), (12, 11, 18, 22), (22, 18, 24, 23), (15, 12, 22, 23), (1, 2, 21, 19), (2, 5, 20, 21), (0, 14, 17, 16), (5, 0, 16, 20), (11, 1, 19, 18), (14, 15, 23, 17), (16, 24, 21, 20), (23, 24, 16, 17), (21, 24, 18, 19)])
_uv = me_cube_012.uv_layers.new(name='UVMap')
_uv.uv.foreach_set('vector', [0.2223, 0.927, 0.2227, 0.9275, 0.2224, 0.9276, 0.2221, 0.9273, 0.2224, 0.9294, 0.2215, 0.9297, 0.2215, 0.9295, 0.2221, 0.9293, 0.2227, 0.9285, 0.2224, 0.9294, 0.2221, 0.9293, 0.2224, 0.9285, 0.2207, 0.9284, 0.2211, 0.9274, 0.2213, 0.9275, 0.2211, 0.9284, 0.2207, 0.9292, 0.2207, 0.9284, 0.2211, 0.9284, 0.221, 0.9291, 0.2227, 0.9275, 0.2227, 0.9285, 0.2224, 0.9285, 0.2224, 0.9276, 0.2215, 0.9297, 0.2207, 0.9292, 0.221, 0.9291, 0.2215, 0.9295, 0.2211, 0.9274, 0.2215, 0.9271, 0.2216, 0.9273, 0.2213, 0.9275, 0.221, 0.9291, 0.2211, 0.9284, 0.2211, 0.9284, 0.221, 0.9291, 0.221, 0.9291, 0.2211, 0.9284, 0.2217, 0.9285, 0.2215, 0.9295, 0.2215, 0.9295, 0.221, 0.9291, 0.221, 0.9291, 0.2215, 0.9295, 0.2213, 0.9275, 0.2216, 0.9273, 0.2216, 0.9273, 0.2213, 0.9275, 0.2221, 0.9273, 0.2224, 0.9276, 0.2224, 0.9276, 0.2221, 0.9273, 0.2224, 0.9285, 0.2221, 0.9293, 0.2221, 0.9293, 0.2224, 0.9285, 0.2224, 0.9276, 0.2224, 0.9285, 0.2224, 0.9285, 0.2224, 0.9276, 0.2211, 0.9284, 0.2213, 0.9275, 0.2213, 0.9275, 0.2211, 0.9284, 0.2221, 0.9293, 0.2215, 0.9295, 0.2215, 0.9295, 0.2221, 0.9293, 0.2224, 0.9285, 0.2217, 0.9285, 0.2221, 0.9273, 0.2224, 0.9276, 0.2215, 0.9295, 0.2217, 0.9285, 0.2224, 0.9285, 0.2221, 0.9293, 0.2221, 0.9273, 0.2217, 0.9285, 0.2211, 0.9284, 0.2213, 0.9275])
me_cube_012.materials.append(mat_material)
me_cube_012.update()
arm_armature = bpy.data.armatures.new('Armature')  # bones are not reproduced

# ---- objects
ob_node_reference = bpy.data.objects.new('Node reference', me_cube_001)
ob_doors_wood = bpy.data.objects.new('Doors_wood', me_cube_004)
ob_lock_1 = bpy.data.objects.new('Lock_1', me_cube_007)
ob_knob = bpy.data.objects.new('Knob', me_cube_008)
ob_armature = bpy.data.objects.new('Armature', arm_armature)
ob_frame = bpy.data.objects.new('Frame', me_cube_002)
ob_hinge_bottom = bpy.data.objects.new('Hinge_bottom', me_cube)
ob_hinge_top = bpy.data.objects.new('Hinge_top', me_cube_003)
ob_hinge_middle = bpy.data.objects.new('Hinge_middle', me_cube_005)
ob_peephole = bpy.data.objects.new('Peephole', me_cube_006)
ob_doors_plain = bpy.data.objects.new('Doors_plain', me_cube_009)
ob_lock_2 = bpy.data.objects.new('Lock_2', me_cube_010)
ob_lock_upper = bpy.data.objects.new('Lock_upper', me_cube_011)
ob_lock_upper_knob = bpy.data.objects.new('Lock_upper_knob', me_cube_012)

# ---- transforms, parenting, visibility, modifiers, constraints
ob_node_reference.location = (0.0, 0.0, 0.0)
ob_doors_wood.parent = ob_armature
ob_doors_wood.location = (0.0, 0.0, 0.0)
_vg = ob_doors_wood.vertex_groups.new(name='Root')
_vg.add([0, 1, 2, 3, 4, 5, 6, 7, 8, 9, 10, 11, 12, 13, 14, 15, 16, 17, 18, 19, 20, 21, 22, 23, 24, 25, 26, 27, 28, 29, 30, 31, 32, 33, 34, 35, 36, 37, 38, 39, 40, 41, 42, 43, 44, 45, 46, 47, 48, 49, 50, 51, 52, 53, 54, 55, 56, 57, 58, 59, 60, 61, 62, 63, 64, 65, 66, 67, 68, 69, 70, 71, 72, 73, 74, 75, 76, 77, 78, 79, 80, 81, 82, 83, 84, 85, 86, 87, 88, 89, 90, 91, 92, 93, 94, 95, 96, 97, 98, 99, 100, 101, 102, 103, 104, 105, 106, 107, 108, 109, 110, 111, 112, 113, 114, 115, 116, 117, 118, 119, 120, 121, 122, 123, 124, 125, 126, 127, 128, 129, 130, 131, 132, 133, 134, 135, 136, 137, 138, 139, 140, 141, 142, 143, 144, 145, 146, 147, 148, 149, 150, 151, 152, 153, 154, 155, 156, 157, 158, 159, 160, 161, 162, 163, 164, 165, 166, 167, 168, 169, 170, 171, 172, 173, 174, 175], 1.0, 'REPLACE')
_vg = ob_doors_wood.vertex_groups.new(name='Knob')
_m = ob_doors_wood.modifiers.new('Boolean', 'BOOLEAN')
_m.object = ob_peephole
_m = ob_doors_wood.modifiers.new('Armature', 'ARMATURE')
_m.object = ob_armature
ob_lock_1.parent = ob_armature
ob_lock_1.location = (0.0, 0.0, 0.0)
_vg = ob_lock_1.vertex_groups.new(name='Root')
_vg.add([0, 1, 2, 3, 4, 5, 6, 7, 8, 9, 10, 11, 12, 13, 14, 15, 16, 17, 18, 19, 20, 21, 22, 23, 24, 25, 26, 27, 28, 29, 30, 31, 32, 33, 34, 35, 36, 37, 38, 39, 40, 41, 42, 43, 44, 45, 46, 47, 48, 49, 50, 51, 52, 53, 54, 55, 56, 57, 58, 59, 60, 61, 62, 63, 64, 65, 66, 67, 68, 69, 70, 71, 72, 73, 74, 75, 76, 77, 78, 79, 80, 81, 82, 83, 84, 85, 86, 87], 1.0, 'REPLACE')
_vg = ob_lock_1.vertex_groups.new(name='Knob')
_m = ob_lock_1.modifiers.new('Armature', 'ARMATURE')
_m.object = ob_armature
ob_knob.parent = ob_armature
ob_knob.location = (0.0, 0.0, 0.0)
_vg = ob_knob.vertex_groups.new(name='Root')
for _i, _w in zip([0, 1, 2, 3, 4, 5, 6, 7, 8, 9, 10, 11, 12, 13, 14, 15, 16, 17, 18, 19, 20, 21, 22, 23], [0.0, 0.0, 0.0, 0.0, 0.0, 0.0, 0.0, 0.0, 0.0, 0.0, 0.0, 0.0, 0.0, 0.0, 0.0, 0.0, 0.0, 0.0, 0.0, 0.0, 0.0, 0.0, 0.0, 0.0]): _vg.add([_i], _w, 'REPLACE')
_vg = ob_knob.vertex_groups.new(name='Knob')
_vg.add([0, 1, 2, 3, 4, 5, 6, 7, 8, 9, 10, 11, 12, 13, 14, 15, 16, 17, 18, 19, 20, 21, 22, 23], 1.0, 'REPLACE')
_m = ob_knob.modifiers.new('Armature', 'ARMATURE')
_m.object = ob_armature
ob_armature.location = (0.0, 0.0, 0.0)
ob_armature.show_in_front = True
ob_frame.location = (0.0, 0.0, 0.0)
_vg = ob_frame.vertex_groups.new(name='Root')
_vg = ob_frame.vertex_groups.new(name='Knob')
ob_hinge_bottom.location = (0.0, 0.0, 0.0)
ob_hinge_top.location = (0.0, 0.0, 0.0)
ob_hinge_middle.location = (0.0, 0.0, 0.0)
ob_peephole.parent = ob_armature
ob_peephole.location = (0.0, 0.0, 0.0)
_vg = ob_peephole.vertex_groups.new(name='Root')
_vg.add([0, 1, 2, 3, 4, 5, 6, 7, 8, 9, 10, 11, 12, 13, 14, 15, 16, 17, 18, 19, 20, 21, 22, 23, 24, 25, 26, 27, 28, 29, 30, 31, 32, 33], 1.0, 'REPLACE')
_vg = ob_peephole.vertex_groups.new(name='Knob')
_m = ob_peephole.modifiers.new('Armature', 'ARMATURE')
_m.object = ob_armature
ob_doors_plain.parent = ob_armature
ob_doors_plain.location = (0.0, 0.0, 0.0)
_vg = ob_doors_plain.vertex_groups.new(name='Root')
_vg.add([0, 1, 2, 3, 4, 5, 6, 7], 1.0, 'REPLACE')
_vg = ob_doors_plain.vertex_groups.new(name='Knob')
_m = ob_doors_plain.modifiers.new('Boolean', 'BOOLEAN')
_m.object = ob_peephole
_m = ob_doors_plain.modifiers.new('Armature', 'ARMATURE')
_m.object = ob_armature
ob_lock_2.parent = ob_armature
ob_lock_2.location = (0.0, 0.0, 0.0)
_vg = ob_lock_2.vertex_groups.new(name='Root')
_vg.add([0, 1, 2, 3, 4, 5, 6, 7, 8, 9, 10, 11, 12, 13, 14, 15, 16, 17, 18, 19, 20, 21, 22, 23, 24, 25, 26, 27, 28, 29, 30, 31, 32, 33, 34, 35, 36, 37, 38, 39, 40, 41, 42, 43, 44, 45, 46, 47, 48, 49, 50, 51, 52, 53, 54, 55, 56, 57, 58, 59, 60, 61, 62, 63, 64, 65, 66, 67, 68, 69], 1.0, 'REPLACE')
_vg = ob_lock_2.vertex_groups.new(name='Knob')
_m = ob_lock_2.modifiers.new('Armature', 'ARMATURE')
_m.object = ob_armature
ob_lock_upper.parent = ob_armature
ob_lock_upper.location = (0.0, 0.0, 0.0)
_vg = ob_lock_upper.vertex_groups.new(name='Root')
_vg.add([0, 1, 2, 3, 4, 5, 6, 7, 8, 9, 10, 11, 12, 13, 14, 15, 16, 17, 18, 19, 20, 21, 22, 23, 24, 25, 26, 27, 28, 29, 30, 31, 32, 33, 34, 35, 36, 37, 38, 39, 40, 41, 42, 43, 44, 45, 46, 47], 1.0, 'REPLACE')
_vg = ob_lock_upper.vertex_groups.new(name='Knob')
_m = ob_lock_upper.modifiers.new('Armature', 'ARMATURE')
_m.object = ob_armature
ob_lock_upper_knob.parent = ob_armature
ob_lock_upper_knob.location = (0.0, 0.0, 0.0)
_vg = ob_lock_upper_knob.vertex_groups.new(name='Root')
for _i, _w in zip([0, 1, 2, 3, 4, 5, 6, 7, 8, 9, 10, 11, 12, 13, 14, 15, 16, 17, 18, 19, 20, 21, 22, 23, 24], [0.0, 0.0, 0.0, 0.0, 0.0, 0.0, 0.0, 0.0, 0.0, 0.0, 0.0, 0.0, 0.0, 0.0, 0.0, 0.0, 0.0, 0.0, 0.0, 0.0, 0.0, 0.0, 0.0, 0.0, 0.0]): _vg.add([_i], _w, 'REPLACE')
_vg = ob_lock_upper_knob.vertex_groups.new(name='Knob')
_vg = ob_lock_upper_knob.vertex_groups.new(name='Lock_upper')
_vg.add([0, 1, 2, 3, 4, 5, 6, 7, 8, 9, 10, 11, 12, 13, 14, 15, 16, 17, 18, 19, 20, 21, 22, 23, 24], 1.0, 'REPLACE')
_m = ob_lock_upper_knob.modifiers.new('Armature', 'ARMATURE')
_m.object = ob_armature

# ---- collection membership
col_references.objects.link(ob_node_reference)
col_parts.objects.link(ob_doors_wood)
col_parts.objects.link(ob_lock_1)
col_parts.objects.link(ob_knob)
col_parts.objects.link(ob_armature)
col_parts.objects.link(ob_frame)
col_parts.objects.link(ob_hinge_bottom)
col_parts.objects.link(ob_hinge_top)
col_parts.objects.link(ob_hinge_middle)
col_parts.objects.link(ob_peephole)
col_parts.objects.link(ob_doors_plain)
col_parts.objects.link(ob_lock_2)
col_parts.objects.link(ob_lock_upper)
col_parts.objects.link(ob_lock_upper_knob)

# ---- scene / render settings (as saved in the file)
scene.frame_start = 1; scene.frame_end = 250; scene.frame_set(1)
scene.render.engine = 'BLENDER_EEVEE_NEXT'
bpy.context.view_layer.update()

# ---- added for rendering (the .blend has no active camera and no usable light): camera, sun
cam_auto = bpy.data.cameras.new('AutoCamera')
cam_auto.lens = 50.0
cam_auto.sensor_width = 36.0
cam_auto.clip_end = 1000.0
ob_auto_camera = bpy.data.objects.new('AutoCamera', cam_auto)
scene.collection.objects.link(ob_auto_camera)
ob_auto_camera.location = (3.73991, -5.08789, 4.89193)
ob_auto_camera.rotation_euler = (1.09748, -7.21219e-08, 0.694738)
scene.camera = ob_auto_camera
light_auto_sun = bpy.data.lights.new('AutoSun', 'SUN')
light_auto_sun.energy = 3.0
light_auto_sun.angle = 0.0523599
ob_auto_sun = bpy.data.objects.new('AutoSun', light_auto_sun)
scene.collection.objects.link(ob_auto_sun)
ob_auto_sun.rotation_euler = (0.872665, 0.174533, 0.523599)
bpy.context.view_layer.update()
